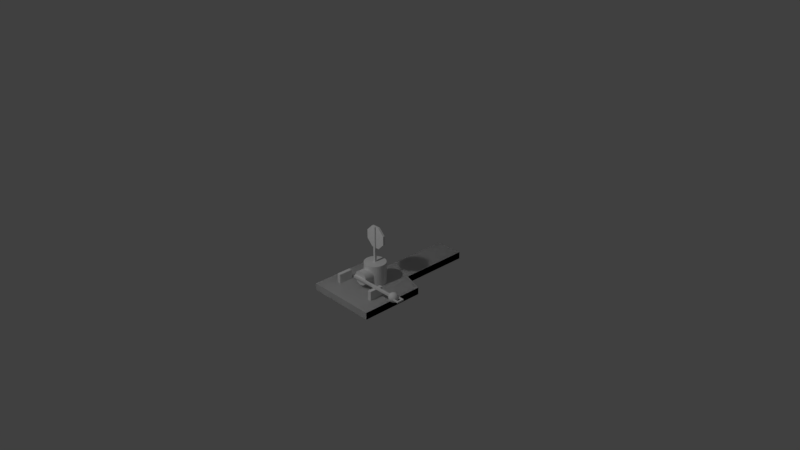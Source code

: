 # Source: switch_ball_off.blend  (saved by Blender 2.79.0; exported with 4.5.12 LTS)
import bpy
from mathutils import Matrix  # noqa: F401  (used for matrix-valued properties, if any)

bpy.ops.wm.read_factory_settings(use_empty=True)
scene = bpy.context.scene
scene.name = 'Scene'

# ---- collections
col_collection_1 = bpy.data.collections.new('Collection 1'); scene.collection.children.link(col_collection_1)
col_collection_10 = bpy.data.collections.new('Collection 10'); scene.collection.children.link(col_collection_10)

# ---- materials (node trees are filled in below, after node groups)
mat_material = bpy.data.materials.new('Material')
mat_material.alpha_threshold = 0.0
mat_material.use_transparent_shadow = False
mat_material.roughness = 0.5
mat_material.line_color = (0.0, 0.0, 0.0, 1.0)
mat_material_001 = bpy.data.materials.new('Material.001')
mat_material_001.alpha_threshold = 0.0
mat_material_001.use_transparent_shadow = False
mat_material_001.roughness = 0.5
mat_material_001.line_color = (0.0, 0.0, 0.0, 1.0)

# ---- material node trees

# ---- world
world_world = bpy.data.worlds.new('World'); scene.world = world_world
world_world.color = (0.05088, 0.05088, 0.05088)
world_world.use_sun_shadow = False
world_world.sun_shadow_jitter_overblur = 0.0
world_world.cycles.sampling_method = 'MANUAL'

# ---- cameras
cam_camera = bpy.data.cameras.new('Camera')
cam_camera.clip_end = 100.0
cam_camera.lens = 35.0
cam_camera.sensor_width = 32.0
cam_camera.sensor_height = 18.0
cam_camera.ortho_scale = 7.314
cam_camera.dof.focus_distance = 0.0
cam_camera.dof.aperture_fstop = 128.0

# ---- lights
light_lamp = bpy.data.lights.new('Lamp', 'POINT')
light_lamp.transmission_factor = 0.0
light_lamp.cutoff_distance = 30.0
light_lamp.energy = 100.0
light_lamp.shadow_buffer_clip_start = 1.001
light_lamp.shadow_soft_size = 0.1
light_lamp.shadow_maximum_resolution = 0.006
light_lamp.use_absolute_resolution = True

# ---- meshes
me_plane_002 = bpy.data.meshes.new('Plane.002')
me_plane_002.from_pydata([(0.3994, -1.0, 0.2764), (1.0, -0.3994, 0.0), (0.3994, -1.0, 0.0), (-0.3995, -1.0, 0.0), (-1.0, -0.3995, 0.0), (1.0, 0.3991, 0.0), (0.3991, 1.0, 0.0), (-0.3988, 1.0, 0.0), (-1.0, 0.3988, 0.0), (1.0, -0.3994, 0.2764), (-1.0, -0.3995, 0.2764), (-0.3995, -1.0, 0.2764), (1.0, 0.3991, 0.2764), (0.3991, 1.0, 0.2764), (-1.0, 0.3988, 0.2764), (-0.3988, 1.0, 0.2764), (-0.1, -2.333, 0.5), (-0.1, 1.0, 0.5), (-0.1, -2.333, 0.2), (-0.1, 1.0, 0.2), (0.1, -2.333, 0.5), (0.1, 1.0, 0.5), (0.1, -2.333, 0.2), (0.1, 1.0, 0.2), (4.267, -3.773, 3.05), (4.283, -2.902, 2.924), (4.3, -2.927, 2.802), (4.314, -2.967, 2.69), (4.327, -3.022, 2.592), (4.338, -3.089, 2.512), (4.346, -3.165, 2.452), (4.351, -3.247, 2.415), (4.353, -3.333, 2.403), (4.351, -3.419, 2.415), (4.346, -3.502, 2.452), (4.338, -3.578, 2.512), (4.327, -3.644, 2.592), (4.314, -3.699, 2.69), (4.3, -3.74, 2.802), (4.283, -3.765, 2.924), (4.3, -2.902, 2.931), (4.331, -2.927, 2.817), (4.36, -2.967, 2.711), (4.386, -3.022, 2.619), (4.407, -3.089, 2.543), (4.422, -3.165, 2.487), (4.432, -3.247, 2.452), (4.435, -3.333, 2.44), (4.432, -3.419, 2.452), (4.422, -3.502, 2.487), (4.407, -3.578, 2.543), (4.386, -3.644, 2.619), (4.36, -3.699, 2.711), (4.331, -3.74, 2.817), (4.3, -3.765, 2.931), (4.314, -2.902, 2.943), (4.36, -2.927, 2.84), (4.402, -2.967, 2.745), (4.44, -3.022, 2.662), (4.47, -3.089, 2.594), (4.493, -3.165, 2.543), (4.506, -3.247, 2.512), (4.511, -3.333, 2.501), (4.506, -3.419, 2.512), (4.493, -3.502, 2.543), (4.47, -3.578, 2.594), (4.44, -3.644, 2.662), (4.402, -3.699, 2.745), (4.36, -3.74, 2.84), (4.314, -3.765, 2.943), (4.327, -2.902, 2.959), (4.386, -2.927, 2.871), (4.44, -2.967, 2.791), (4.487, -3.022, 2.72), (4.525, -3.089, 2.662), (4.554, -3.165, 2.619), (4.572, -3.247, 2.592), (4.578, -3.333, 2.583), (4.572, -3.419, 2.592), (4.554, -3.502, 2.619), (4.525, -3.578, 2.662), (4.487, -3.644, 2.72), (4.44, -3.699, 2.791), (4.386, -3.74, 2.871), (4.327, -3.765, 2.959), (4.338, -2.902, 2.978), (4.407, -2.927, 2.91), (4.47, -2.967, 2.846), (4.525, -3.022, 2.791), (4.571, -3.089, 2.745), (4.605, -3.165, 2.711), (4.625, -3.247, 2.69), (4.633, -3.333, 2.683), (4.625, -3.419, 2.69), (4.605, -3.502, 2.711), (4.571, -3.578, 2.745), (4.525, -3.644, 2.791), (4.47, -3.699, 2.846), (4.407, -3.74, 2.91), (4.338, -3.765, 2.978), (4.346, -2.902, 3.001), (4.422, -2.927, 2.953), (4.493, -2.967, 2.91), (4.554, -3.022, 2.871), (4.605, -3.089, 2.84), (4.642, -3.165, 2.817), (4.665, -3.247, 2.802), (4.673, -3.333, 2.797), (4.665, -3.419, 2.802), (4.642, -3.502, 2.817), (4.605, -3.578, 2.84), (4.554, -3.644, 2.871), (4.493, -3.699, 2.91), (4.422, -3.74, 2.953), (4.346, -3.765, 3.001), (4.351, -2.902, 3.025), (4.432, -2.927, 3.001), (4.506, -2.967, 2.978), (4.572, -3.022, 2.959), (4.625, -3.089, 2.943), (4.665, -3.165, 2.931), (4.69, -3.247, 2.924), (4.698, -3.333, 2.921), (4.69, -3.419, 2.924), (4.665, -3.502, 2.931), (4.625, -3.578, 2.943), (4.572, -3.644, 2.959), (4.506, -3.699, 2.978), (4.432, -3.74, 3.001), (4.351, -3.765, 3.025), (4.353, -2.902, 3.05), (4.435, -2.927, 3.05), (4.511, -2.967, 3.05), (4.578, -3.022, 3.05), (4.633, -3.089, 3.05), (4.673, -3.165, 3.05), (4.698, -3.247, 3.05), (4.707, -3.333, 3.05), (4.698, -3.419, 3.05), (4.673, -3.502, 3.05), (4.633, -3.578, 3.05), (4.578, -3.644, 3.05), (4.511, -3.699, 3.05), (4.435, -3.74, 3.05), (4.353, -3.765, 3.05), (4.351, -2.902, 3.075), (4.432, -2.927, 3.099), (4.506, -2.967, 3.122), (4.572, -3.022, 3.141), (4.625, -3.089, 3.157), (4.665, -3.165, 3.169), (4.69, -3.247, 3.176), (4.698, -3.333, 3.179), (4.69, -3.419, 3.176), (4.665, -3.502, 3.169), (4.625, -3.578, 3.157), (4.572, -3.644, 3.141), (4.506, -3.699, 3.122), (4.432, -3.74, 3.099), (4.351, -3.765, 3.075), (4.346, -2.902, 3.099), (4.422, -2.927, 3.147), (4.493, -2.967, 3.19), (4.554, -3.022, 3.229), (4.605, -3.089, 3.26), (4.642, -3.165, 3.283), (4.665, -3.247, 3.298), (4.673, -3.333, 3.303), (4.665, -3.419, 3.298), (4.642, -3.502, 3.283), (4.605, -3.578, 3.26), (4.554, -3.644, 3.229), (4.493, -3.699, 3.19), (4.422, -3.74, 3.147), (4.346, -3.765, 3.099), (4.338, -2.902, 3.122), (4.407, -2.927, 3.19), (4.47, -2.967, 3.254), (4.525, -3.022, 3.309), (4.571, -3.089, 3.355), (4.605, -3.165, 3.389), (4.625, -3.247, 3.41), (4.633, -3.333, 3.417), (4.625, -3.419, 3.41), (4.605, -3.502, 3.389), (4.571, -3.578, 3.355), (4.525, -3.644, 3.309), (4.47, -3.699, 3.254), (4.407, -3.74, 3.19), (4.338, -3.765, 3.122), (4.327, -2.902, 3.141), (4.386, -2.927, 3.229), (4.44, -2.967, 3.309), (4.487, -3.022, 3.38), (4.525, -3.089, 3.438), (4.554, -3.165, 3.481), (4.572, -3.247, 3.508), (4.578, -3.333, 3.517), (4.572, -3.419, 3.508), (4.554, -3.502, 3.481), (4.525, -3.578, 3.438), (4.487, -3.644, 3.38), (4.44, -3.699, 3.309), (4.386, -3.74, 3.229), (4.327, -3.765, 3.141), (4.314, -2.902, 3.157), (4.36, -2.927, 3.26), (4.402, -2.967, 3.355), (4.44, -3.022, 3.438), (4.47, -3.089, 3.506), (4.493, -3.165, 3.557), (4.506, -3.247, 3.588), (4.511, -3.333, 3.599), (4.506, -3.419, 3.588), (4.493, -3.502, 3.557), (4.47, -3.578, 3.506), (4.44, -3.644, 3.438), (4.402, -3.699, 3.355), (4.36, -3.74, 3.26), (4.314, -3.765, 3.157), (4.3, -2.902, 3.169), (4.331, -2.927, 3.283), (4.36, -2.967, 3.389), (4.386, -3.022, 3.481), (4.407, -3.089, 3.557), (4.422, -3.165, 3.613), (4.432, -3.247, 3.648), (4.435, -3.333, 3.66), (4.432, -3.419, 3.648), (4.422, -3.502, 3.613), (4.407, -3.578, 3.557), (4.386, -3.644, 3.481), (4.36, -3.699, 3.389), (4.331, -3.74, 3.283), (4.3, -3.765, 3.169), (4.283, -2.902, 3.176), (4.3, -2.927, 3.298), (4.314, -2.967, 3.41), (4.327, -3.022, 3.508), (4.338, -3.089, 3.588), (4.346, -3.165, 3.648), (4.351, -3.247, 3.685), (4.353, -3.333, 3.697), (4.351, -3.419, 3.685), (4.346, -3.502, 3.648), (4.338, -3.578, 3.588), (4.327, -3.644, 3.508), (4.314, -3.699, 3.41), (4.3, -3.74, 3.298), (4.283, -3.765, 3.176), (4.267, -2.902, 3.179), (4.267, -2.927, 3.303), (4.267, -2.967, 3.417), (4.267, -3.022, 3.517), (4.267, -3.089, 3.599), (4.267, -3.165, 3.66), (4.267, -3.247, 3.697), (4.267, -3.333, 3.71), (4.267, -3.419, 3.697), (4.267, -3.502, 3.66), (4.267, -3.578, 3.599), (4.267, -3.644, 3.517), (4.267, -3.699, 3.417), (4.267, -3.74, 3.303), (4.267, -3.765, 3.179), (4.25, -2.902, 3.176), (4.234, -2.927, 3.298), (4.219, -2.967, 3.41), (4.206, -3.022, 3.508), (4.195, -3.089, 3.588), (4.187, -3.165, 3.648), (4.182, -3.247, 3.685), (4.181, -3.333, 3.697), (4.182, -3.419, 3.685), (4.187, -3.502, 3.648), (4.195, -3.578, 3.588), (4.206, -3.644, 3.508), (4.219, -3.699, 3.41), (4.234, -3.74, 3.298), (4.25, -3.765, 3.176), (4.267, -2.893, 3.05), (4.234, -2.902, 3.169), (4.202, -2.927, 3.283), (4.173, -2.967, 3.389), (4.148, -3.022, 3.481), (4.127, -3.089, 3.557), (4.111, -3.165, 3.613), (4.102, -3.247, 3.648), (4.098, -3.333, 3.66), (4.102, -3.419, 3.648), (4.111, -3.502, 3.613), (4.127, -3.578, 3.557), (4.148, -3.644, 3.481), (4.173, -3.699, 3.389), (4.202, -3.74, 3.283), (4.234, -3.765, 3.169), (4.219, -2.902, 3.157), (4.173, -2.927, 3.26), (4.131, -2.967, 3.355), (4.094, -3.022, 3.438), (4.063, -3.089, 3.506), (4.041, -3.165, 3.557), (4.027, -3.247, 3.588), (4.022, -3.333, 3.599), (4.027, -3.419, 3.588), (4.041, -3.502, 3.557), (4.063, -3.578, 3.506), (4.094, -3.644, 3.438), (4.131, -3.699, 3.355), (4.173, -3.74, 3.26), (4.219, -3.765, 3.157), (4.206, -2.902, 3.141), (4.148, -2.927, 3.229), (4.094, -2.967, 3.309), (4.047, -3.022, 3.38), (4.008, -3.089, 3.438), (3.979, -3.165, 3.481), (3.962, -3.247, 3.508), (3.956, -3.333, 3.517), (3.962, -3.419, 3.508), (3.979, -3.502, 3.481), (4.008, -3.578, 3.438), (4.047, -3.644, 3.38), (4.094, -3.699, 3.309), (4.148, -3.74, 3.229), (4.206, -3.765, 3.141), (4.195, -2.902, 3.122), (4.127, -2.927, 3.19), (4.063, -2.967, 3.254), (4.008, -3.022, 3.309), (3.962, -3.089, 3.355), (3.929, -3.165, 3.389), (3.908, -3.247, 3.41), (3.901, -3.333, 3.417), (3.908, -3.419, 3.41), (3.929, -3.502, 3.389), (3.962, -3.578, 3.355), (4.008, -3.644, 3.309), (4.063, -3.699, 3.254), (4.127, -3.74, 3.19), (4.195, -3.765, 3.122), (4.187, -2.902, 3.099), (4.111, -2.927, 3.147), (4.041, -2.967, 3.19), (3.979, -3.022, 3.229), (3.929, -3.089, 3.26), (3.891, -3.165, 3.283), (3.868, -3.247, 3.298), (3.86, -3.333, 3.303), (3.868, -3.419, 3.298), (3.891, -3.502, 3.283), (3.929, -3.578, 3.26), (3.979, -3.644, 3.229), (4.041, -3.699, 3.19), (4.111, -3.74, 3.147), (4.187, -3.765, 3.099), (4.182, -2.902, 3.075), (4.102, -2.927, 3.099), (4.027, -2.967, 3.122), (3.962, -3.022, 3.141), (3.908, -3.089, 3.157), (3.868, -3.165, 3.169), (3.843, -3.247, 3.176), (3.835, -3.333, 3.179), (3.843, -3.419, 3.176), (3.868, -3.502, 3.169), (3.908, -3.578, 3.157), (3.962, -3.644, 3.141), (4.027, -3.699, 3.122), (4.102, -3.74, 3.099), (4.182, -3.765, 3.075), (4.181, -2.902, 3.05), (4.098, -2.927, 3.05), (4.022, -2.967, 3.05), (3.956, -3.022, 3.05), (3.901, -3.089, 3.05), (3.86, -3.165, 3.05), (3.835, -3.247, 3.05), (3.827, -3.333, 3.05), (3.835, -3.419, 3.05), (3.86, -3.502, 3.05), (3.901, -3.578, 3.05), (3.956, -3.644, 3.05), (4.022, -3.699, 3.05), (4.098, -3.74, 3.05), (4.181, -3.765, 3.05), (4.182, -2.902, 3.025), (4.102, -2.927, 3.001), (4.027, -2.967, 2.978), (3.962, -3.022, 2.959), (3.908, -3.089, 2.943), (3.868, -3.165, 2.931), (3.843, -3.247, 2.924), (3.835, -3.333, 2.921), (3.843, -3.419, 2.924), (3.868, -3.502, 2.931), (3.908, -3.578, 2.943), (3.962, -3.644, 2.959), (4.027, -3.699, 2.978), (4.102, -3.74, 3.001), (4.182, -3.765, 3.025), (4.187, -2.902, 3.001), (4.111, -2.927, 2.953), (4.041, -2.967, 2.91), (3.979, -3.022, 2.871), (3.929, -3.089, 2.84), (3.891, -3.165, 2.817), (3.868, -3.247, 2.802), (3.86, -3.333, 2.797), (3.868, -3.419, 2.802), (3.891, -3.502, 2.817), (3.929, -3.578, 2.84), (3.979, -3.644, 2.871), (4.041, -3.699, 2.91), (4.111, -3.74, 2.953), (4.187, -3.765, 3.001), (4.195, -2.902, 2.978), (4.127, -2.927, 2.91), (4.063, -2.967, 2.846), (4.008, -3.022, 2.791), (3.962, -3.089, 2.745), (3.929, -3.165, 2.711), (3.908, -3.247, 2.69), (3.901, -3.333, 2.683), (3.908, -3.419, 2.69), (3.929, -3.502, 2.711), (3.962, -3.578, 2.745), (4.008, -3.644, 2.791), (4.063, -3.699, 2.846), (4.127, -3.74, 2.91), (4.195, -3.765, 2.978), (4.206, -2.902, 2.959), (4.148, -2.927, 2.871), (4.094, -2.967, 2.791), (4.047, -3.022, 2.72), (4.008, -3.089, 2.662), (3.979, -3.165, 2.619), (3.962, -3.247, 2.592), (3.956, -3.333, 2.583), (3.962, -3.419, 2.592), (3.979, -3.502, 2.619), (4.008, -3.578, 2.662), (4.047, -3.644, 2.72), (4.094, -3.699, 2.791), (4.148, -3.74, 2.871), (4.206, -3.765, 2.959), (4.219, -2.902, 2.943), (4.173, -2.927, 2.84), (4.131, -2.967, 2.745), (4.094, -3.022, 2.662), (4.063, -3.089, 2.594), (4.041, -3.165, 2.543), (4.027, -3.247, 2.512), (4.022, -3.333, 2.501), (4.027, -3.419, 2.512), (4.041, -3.502, 2.543), (4.063, -3.578, 2.594), (4.094, -3.644, 2.662), (4.131, -3.699, 2.745), (4.173, -3.74, 2.84), (4.219, -3.765, 2.943), (4.234, -2.902, 2.931), (4.202, -2.927, 2.817), (4.173, -2.967, 2.711), (4.148, -3.022, 2.619), (4.127, -3.089, 2.543), (4.111, -3.165, 2.487), (4.102, -3.247, 2.452), (4.098, -3.333, 2.44), (4.102, -3.419, 2.452), (4.111, -3.502, 2.487), (4.127, -3.578, 2.543), (4.148, -3.644, 2.619), (4.173, -3.699, 2.711), (4.202, -3.74, 2.817), (4.234, -3.765, 2.931), (4.25, -2.902, 2.924), (4.234, -2.927, 2.802), (4.219, -2.967, 2.69), (4.206, -3.022, 2.592), (4.195, -3.089, 2.512), (4.187, -3.165, 2.452), (4.182, -3.247, 2.415), (4.181, -3.333, 2.403), (4.182, -3.419, 2.415), (4.187, -3.502, 2.452), (4.195, -3.578, 2.512), (4.206, -3.644, 2.592), (4.219, -3.699, 2.69), (4.234, -3.74, 2.802), (4.25, -3.765, 2.924), (4.267, -2.902, 2.921), (4.267, -2.927, 2.797), (4.267, -2.967, 2.683), (4.267, -3.022, 2.583), (4.267, -3.089, 2.501), (4.267, -3.165, 2.44), (4.267, -3.247, 2.403), (4.267, -3.333, 2.39), (4.267, -3.419, 2.403), (4.267, -3.502, 2.44), (4.267, -3.578, 2.501), (4.267, -3.644, 2.583), (4.267, -3.699, 2.683), (4.267, -3.74, 2.797), (4.267, -3.765, 2.921), (5.133, -3.267, 3.55), (5.133, -3.4, 3.55), (5.133, -3.267, 2.55), (5.133, -3.4, 2.55), (5.0, -3.267, 3.55), (5.0, -3.4, 3.55), (5.0, -3.267, 2.55), (5.0, -3.4, 2.55), (5.0, -3.267, 2.7), (5.0, -3.267, 3.4), (5.0, -3.4, 3.4), (5.0, -3.4, 2.7), (4.458, -3.4, 3.4), (4.458, -3.4, 3.55), (4.458, -3.267, 3.55), (4.458, -3.267, 3.4), (4.417, -3.267, 2.7), (4.417, -3.267, 2.55), (4.417, -3.4, 2.55), (4.417, -3.4, 2.7), (-0.6667, -3.433, 3.2), (-0.6667, -3.233, 3.2), (-0.6667, -3.433, 2.9), (-0.6667, -3.233, 2.9), (4.667, -3.433, 3.2), (4.667, -3.233, 3.2), (4.667, -3.433, 2.9), (4.667, -3.233, 2.9), (1.833, -4.533, 4.05), (1.833, -3.467, 4.05), (1.833, -4.533, 2.05), (1.833, -3.467, 2.05), (2.167, -4.533, 4.05), (2.167, -3.467, 4.05), (2.167, -4.533, 2.05), (2.167, -3.467, 2.05), (0.0, -2.667, 1.4), (0.0, -2.667, 2.9), (0.1301, -2.679, 1.4), (0.1301, -2.679, 2.9), (0.2551, -2.717, 1.4), (0.2551, -2.717, 2.9), (0.3704, -2.779, 1.4), (0.3704, -2.779, 2.9), (0.4714, -2.862, 1.4), (0.4714, -2.862, 2.9), (0.5543, -2.963, 1.4), (0.5543, -2.963, 2.9), (0.6159, -3.078, 1.4), (0.6159, -3.078, 2.9), (0.6539, -3.203, 1.4), (0.6539, -3.203, 2.9), (0.6667, -3.333, 1.4), (0.6667, -3.333, 2.9), (0.6539, -3.463, 1.4), (0.6539, -3.463, 2.9), (0.6159, -3.588, 1.4), (0.6159, -3.588, 2.9), (0.5543, -3.704, 1.4), (0.5543, -3.704, 2.9), (0.4714, -3.805, 1.4), (0.4714, -3.805, 2.9), (0.3704, -3.888, 1.4), (0.3704, -3.888, 2.9), (0.2551, -3.949, 1.4), (0.2551, -3.949, 2.9), (0.1301, -3.987, 1.4), (0.1301, -3.987, 2.9), (-2.172e-07, -4.0, 1.4), (-2.172e-07, -4.0, 2.9), (-0.1301, -3.987, 1.4), (-0.1301, -3.987, 2.9), (-0.2551, -3.949, 1.4), (-0.2551, -3.949, 2.9), (-0.3704, -3.888, 1.4), (-0.3704, -3.888, 2.9), (-0.4714, -3.805, 1.4), (-0.4714, -3.805, 2.9), (-0.5543, -3.704, 1.4), (-0.5543, -3.704, 2.9), (-0.6159, -3.588, 1.4), (-0.6159, -3.588, 2.9), (-0.6539, -3.463, 1.4), (-0.6539, -3.463, 2.9), (-0.6667, -3.333, 1.4), (-0.6667, -3.333, 2.9), (-0.6539, -3.203, 1.4), (-0.6539, -3.203, 2.9), (-0.6159, -3.078, 1.4), (-0.6159, -3.078, 2.9), (-0.5543, -2.963, 1.4), (-0.5543, -2.963, 2.9), (-0.4714, -2.862, 1.4), (-0.4714, -2.862, 2.9), (-0.3704, -2.779, 1.4), (-0.3704, -2.779, 2.9), (-0.2551, -2.717, 1.4), (-0.2551, -2.717, 2.9), (-0.1301, -2.679, 1.4), (-0.1301, -2.679, 2.9), (0.0, -4.333, -1.15), (0.0, -2.333, -1.15), (0.1951, -4.333, -1.121), (0.1951, -2.333, -1.121), (0.3827, -4.333, -1.036), (0.3827, -2.333, -1.036), (0.5556, -4.333, -0.8972), (0.5556, -2.333, -0.8972), (0.7071, -4.333, -0.7107), (0.7071, -2.333, -0.7107), (0.8315, -4.333, -0.4834), (0.8315, -2.333, -0.4834), (0.9239, -4.333, -0.224), (0.9239, -2.333, -0.224), (0.9808, -4.333, 0.05736), (0.9808, -2.333, 0.05736), (1.0, -4.333, 0.35), (1.0, -2.333, 0.35), (0.9808, -4.333, 0.6426), (0.9808, -2.333, 0.6426), (0.9239, -4.333, 0.924), (0.9239, -2.333, 0.924), (0.8315, -4.333, 1.183), (0.8315, -2.333, 1.183), (0.7071, -4.333, 1.411), (0.7071, -2.333, 1.411), (0.5556, -4.333, 1.597), (0.5556, -2.333, 1.597), (0.3827, -4.333, 1.736), (0.3827, -2.333, 1.736), (0.1951, -4.333, 1.821), (0.1951, -2.333, 1.821), (-3.258e-07, -4.333, 1.85), (-3.258e-07, -2.333, 1.85), (-0.1951, -4.333, 1.821), (-0.1951, -2.333, 1.821), (-0.3827, -4.333, 1.736), (-0.3827, -2.333, 1.736), (-0.5556, -4.333, 1.597), (-0.5556, -2.333, 1.597), (-0.7071, -4.333, 1.411), (-0.7071, -2.333, 1.411), (-0.8315, -4.333, 1.183), (-0.8315, -2.333, 1.183), (-0.9239, -4.333, 0.924), (-0.9239, -2.333, 0.924), (-0.9808, -4.333, 0.6426), (-0.9808, -2.333, 0.6426), (-1.0, -4.333, 0.35), (-1.0, -2.333, 0.35), (-0.9808, -4.333, 0.05736), (-0.9808, -2.333, 0.05736), (-0.9239, -4.333, -0.224), (-0.9239, -2.333, -0.224), (-0.8315, -4.333, -0.4834), (-0.8315, -2.333, -0.4834), (-0.7071, -4.333, -0.7107), (-0.7071, -2.333, -0.7107), (-0.5556, -4.333, -0.8972), (-0.5556, -2.333, -0.8972), (-0.3827, -4.333, -1.036), (-0.3827, -2.333, -1.036), (-0.1951, -4.333, -1.121), (-0.1951, -2.333, -1.121), (1.333, -5.0, -13.65), (3.333, -5.0, 6.35), (-3.333, -5.0, 6.35), (-1.333, -5.0, -13.65), (1.333, -4.333, -13.65), (3.333, -4.333, 6.35), (-3.333, -4.333, 6.35), (-1.333, -4.333, -13.65), (-3.333, -5.0, -2.65), (-3.333, -4.333, -2.65), (-1.333, -5.0, -3.65), (3.333, -5.0, -2.65), (-1.333, -4.333, -3.65), (1.333, -4.333, -3.65), (3.333, -4.333, -2.65), (1.333, -5.0, -3.65), (1.333, -5.0, -13.65), (3.333, -5.0, 6.35), (-3.333, -5.0, 6.35), (-1.333, -5.0, -13.65), (1.333, -4.333, -13.65), (3.333, -4.333, 6.35), (-3.333, -4.333, 6.35), (-1.333, -4.333, -13.65), (-3.333, -5.0, -2.65), (-3.333, -4.333, -2.65), (-1.333, -5.0, -3.65), (3.333, -5.0, -2.65), (-1.333, -4.333, -3.65), (1.333, -4.333, -3.65), (3.333, -4.333, -2.65), (1.333, -5.0, -3.65), (-2.167, -4.533, 4.05), (-2.167, -3.467, 4.05), (-2.167, -4.533, 2.05), (-2.167, -3.467, 2.05), (-1.833, -4.533, 4.05), (-1.833, -3.467, 4.05), (-1.833, -4.533, 2.05), (-1.833, -3.467, 2.05)], [], [(10, 11, 0, 9, 12, 13, 15, 14), (4, 8, 7, 6, 5, 1, 2, 3), (4, 3, 11, 10), (2, 1, 9, 0), (7, 8, 14, 15), (8, 4, 10, 14), (5, 6, 13, 12), (3, 2, 0, 11), (6, 7, 15, 13), (1, 5, 12, 9), (16, 17, 19, 18), (18, 19, 23, 22), (22, 23, 21, 20), (20, 21, 17, 16), (18, 22, 20, 16), (23, 19, 17, 21), (505, 504, 38, 39), (498, 497, 31, 32), (491, 280, 25), (24, 505, 39), (499, 498, 32, 33), (492, 491, 25, 26), (500, 499, 33, 34), (493, 492, 26, 27), (501, 500, 34, 35), (494, 493, 27, 28), (502, 501, 35, 36), (495, 494, 28, 29), (503, 502, 36, 37), (496, 495, 29, 30), (504, 503, 37, 38), (497, 496, 30, 31), (30, 29, 44, 45), (38, 37, 52, 53), (31, 30, 45, 46), (39, 38, 53, 54), (32, 31, 46, 47), (25, 280, 40), (24, 39, 54), (33, 32, 47, 48), (26, 25, 40, 41), (34, 33, 48, 49), (27, 26, 41, 42), (35, 34, 49, 50), (28, 27, 42, 43), (36, 35, 50, 51), (29, 28, 43, 44), (37, 36, 51, 52), (49, 48, 63, 64), (42, 41, 56, 57), (50, 49, 64, 65), (43, 42, 57, 58), (51, 50, 65, 66), (44, 43, 58, 59), (52, 51, 66, 67), (45, 44, 59, 60), (53, 52, 67, 68), (46, 45, 60, 61), (54, 53, 68, 69), (47, 46, 61, 62), (40, 280, 55), (24, 54, 69), (48, 47, 62, 63), (41, 40, 55, 56), (68, 67, 82, 83), (61, 60, 75, 76), (69, 68, 83, 84), (62, 61, 76, 77), (55, 280, 70), (24, 69, 84), (63, 62, 77, 78), (56, 55, 70, 71), (64, 63, 78, 79), (57, 56, 71, 72), (65, 64, 79, 80), (58, 57, 72, 73), (66, 65, 80, 81), (59, 58, 73, 74), (67, 66, 81, 82), (60, 59, 74, 75), (80, 79, 94, 95), (73, 72, 87, 88), (81, 80, 95, 96), (74, 73, 88, 89), (82, 81, 96, 97), (75, 74, 89, 90), (83, 82, 97, 98), (76, 75, 90, 91), (84, 83, 98, 99), (77, 76, 91, 92), (70, 280, 85), (24, 84, 99), (78, 77, 92, 93), (71, 70, 85, 86), (79, 78, 93, 94), (72, 71, 86, 87), (99, 98, 113, 114), (92, 91, 106, 107), (85, 280, 100), (24, 99, 114), (93, 92, 107, 108), (86, 85, 100, 101), (94, 93, 108, 109), (87, 86, 101, 102), (95, 94, 109, 110), (88, 87, 102, 103), (96, 95, 110, 111), (89, 88, 103, 104), (97, 96, 111, 112), (90, 89, 104, 105), (98, 97, 112, 113), (91, 90, 105, 106), (103, 102, 117, 118), (111, 110, 125, 126), (104, 103, 118, 119), (112, 111, 126, 127), (105, 104, 119, 120), (113, 112, 127, 128), (106, 105, 120, 121), (114, 113, 128, 129), (107, 106, 121, 122), (100, 280, 115), (24, 114, 129), (108, 107, 122, 123), (101, 100, 115, 116), (109, 108, 123, 124), (102, 101, 116, 117), (110, 109, 124, 125), (122, 121, 136, 137), (115, 280, 130), (24, 129, 144), (123, 122, 137, 138), (116, 115, 130, 131), (124, 123, 138, 139), (117, 116, 131, 132), (125, 124, 139, 140), (118, 117, 132, 133), (126, 125, 140, 141), (119, 118, 133, 134), (127, 126, 141, 142), (120, 119, 134, 135), (128, 127, 142, 143), (121, 120, 135, 136), (129, 128, 143, 144), (141, 140, 155, 156), (134, 133, 148, 149), (142, 141, 156, 157), (135, 134, 149, 150), (143, 142, 157, 158), (136, 135, 150, 151), (144, 143, 158, 159), (137, 136, 151, 152), (130, 280, 145), (24, 144, 159), (138, 137, 152, 153), (131, 130, 145, 146), (139, 138, 153, 154), (132, 131, 146, 147), (140, 139, 154, 155), (133, 132, 147, 148), (145, 280, 160), (24, 159, 174), (153, 152, 167, 168), (146, 145, 160, 161), (154, 153, 168, 169), (147, 146, 161, 162), (155, 154, 169, 170), (148, 147, 162, 163), (156, 155, 170, 171), (149, 148, 163, 164), (157, 156, 171, 172), (150, 149, 164, 165), (158, 157, 172, 173), (151, 150, 165, 166), (159, 158, 173, 174), (152, 151, 166, 167), (164, 163, 178, 179), (172, 171, 186, 187), (165, 164, 179, 180), (173, 172, 187, 188), (166, 165, 180, 181), (174, 173, 188, 189), (167, 166, 181, 182), (160, 280, 175), (24, 174, 189), (168, 167, 182, 183), (161, 160, 175, 176), (169, 168, 183, 184), (162, 161, 176, 177), (170, 169, 184, 185), (163, 162, 177, 178), (171, 170, 185, 186), (183, 182, 197, 198), (176, 175, 190, 191), (184, 183, 198, 199), (177, 176, 191, 192), (185, 184, 199, 200), (178, 177, 192, 193), (186, 185, 200, 201), (179, 178, 193, 194), (187, 186, 201, 202), (180, 179, 194, 195), (188, 187, 202, 203), (181, 180, 195, 196), (189, 188, 203, 204), (182, 181, 196, 197), (175, 280, 190), (24, 189, 204), (202, 201, 216, 217), (195, 194, 209, 210), (203, 202, 217, 218), (196, 195, 210, 211), (204, 203, 218, 219), (197, 196, 211, 212), (190, 280, 205), (24, 204, 219), (198, 197, 212, 213), (191, 190, 205, 206), (199, 198, 213, 214), (192, 191, 206, 207), (200, 199, 214, 215), (193, 192, 207, 208), (201, 200, 215, 216), (194, 193, 208, 209), (214, 213, 228, 229), (207, 206, 221, 222), (215, 214, 229, 230), (208, 207, 222, 223), (216, 215, 230, 231), (209, 208, 223, 224), (217, 216, 231, 232), (210, 209, 224, 225), (218, 217, 232, 233), (211, 210, 225, 226), (219, 218, 233, 234), (212, 211, 226, 227), (205, 280, 220), (24, 219, 234), (213, 212, 227, 228), (206, 205, 220, 221), (233, 232, 247, 248), (226, 225, 240, 241), (234, 233, 248, 249), (227, 226, 241, 242), (220, 280, 235), (24, 234, 249), (228, 227, 242, 243), (221, 220, 235, 236), (229, 228, 243, 244), (222, 221, 236, 237), (230, 229, 244, 245), (223, 222, 237, 238), (231, 230, 245, 246), (224, 223, 238, 239), (232, 231, 246, 247), (225, 224, 239, 240), (237, 236, 251, 252), (245, 244, 259, 260), (238, 237, 252, 253), (246, 245, 260, 261), (239, 238, 253, 254), (247, 246, 261, 262), (240, 239, 254, 255), (248, 247, 262, 263), (241, 240, 255, 256), (249, 248, 263, 264), (242, 241, 256, 257), (235, 280, 250), (24, 249, 264), (243, 242, 257, 258), (236, 235, 250, 251), (244, 243, 258, 259), (256, 255, 270, 271), (264, 263, 278, 279), (257, 256, 271, 272), (250, 280, 265), (24, 264, 279), (258, 257, 272, 273), (251, 250, 265, 266), (259, 258, 273, 274), (252, 251, 266, 267), (260, 259, 274, 275), (253, 252, 267, 268), (261, 260, 275, 276), (254, 253, 268, 269), (262, 261, 276, 277), (255, 254, 269, 270), (263, 262, 277, 278), (275, 274, 290, 291), (268, 267, 283, 284), (276, 275, 291, 292), (269, 268, 284, 285), (277, 276, 292, 293), (270, 269, 285, 286), (278, 277, 293, 294), (271, 270, 286, 287), (279, 278, 294, 295), (272, 271, 287, 288), (265, 280, 281), (24, 279, 295), (273, 272, 288, 289), (266, 265, 281, 282), (274, 273, 289, 290), (267, 266, 282, 283), (295, 294, 309, 310), (288, 287, 302, 303), (281, 280, 296), (24, 295, 310), (289, 288, 303, 304), (282, 281, 296, 297), (290, 289, 304, 305), (283, 282, 297, 298), (291, 290, 305, 306), (284, 283, 298, 299), (292, 291, 306, 307), (285, 284, 299, 300), (293, 292, 307, 308), (286, 285, 300, 301), (294, 293, 308, 309), (287, 286, 301, 302), (299, 298, 313, 314), (307, 306, 321, 322), (300, 299, 314, 315), (308, 307, 322, 323), (301, 300, 315, 316), (309, 308, 323, 324), (302, 301, 316, 317), (310, 309, 324, 325), (303, 302, 317, 318), (296, 280, 311), (24, 310, 325), (304, 303, 318, 319), (297, 296, 311, 312), (305, 304, 319, 320), (298, 297, 312, 313), (306, 305, 320, 321), (318, 317, 332, 333), (311, 280, 326), (24, 325, 340), (319, 318, 333, 334), (312, 311, 326, 327), (320, 319, 334, 335), (313, 312, 327, 328), (321, 320, 335, 336), (314, 313, 328, 329), (322, 321, 336, 337), (315, 314, 329, 330), (323, 322, 337, 338), (316, 315, 330, 331), (324, 323, 338, 339), (317, 316, 331, 332), (325, 324, 339, 340), (337, 336, 351, 352), (330, 329, 344, 345), (338, 337, 352, 353), (331, 330, 345, 346), (339, 338, 353, 354), (332, 331, 346, 347), (340, 339, 354, 355), (333, 332, 347, 348), (326, 280, 341), (24, 340, 355), (334, 333, 348, 349), (327, 326, 341, 342), (335, 334, 349, 350), (328, 327, 342, 343), (336, 335, 350, 351), (329, 328, 343, 344), (24, 355, 370), (349, 348, 363, 364), (342, 341, 356, 357), (350, 349, 364, 365), (343, 342, 357, 358), (351, 350, 365, 366), (344, 343, 358, 359), (352, 351, 366, 367), (345, 344, 359, 360), (353, 352, 367, 368), (346, 345, 360, 361), (354, 353, 368, 369), (347, 346, 361, 362), (355, 354, 369, 370), (348, 347, 362, 363), (341, 280, 356), (368, 367, 382, 383), (361, 360, 375, 376), (369, 368, 383, 384), (362, 361, 376, 377), (370, 369, 384, 385), (363, 362, 377, 378), (356, 280, 371), (24, 370, 385), (364, 363, 378, 379), (357, 356, 371, 372), (365, 364, 379, 380), (358, 357, 372, 373), (366, 365, 380, 381), (359, 358, 373, 374), (367, 366, 381, 382), (360, 359, 374, 375), (372, 371, 386, 387), (380, 379, 394, 395), (373, 372, 387, 388), (381, 380, 395, 396), (374, 373, 388, 389), (382, 381, 396, 397), (375, 374, 389, 390), (383, 382, 397, 398), (376, 375, 390, 391), (384, 383, 398, 399), (377, 376, 391, 392), (385, 384, 399, 400), (378, 377, 392, 393), (371, 280, 386), (24, 385, 400), (379, 378, 393, 394), (391, 390, 405, 406), (399, 398, 413, 414), (392, 391, 406, 407), (400, 399, 414, 415), (393, 392, 407, 408), (386, 280, 401), (24, 400, 415), (394, 393, 408, 409), (387, 386, 401, 402), (395, 394, 409, 410), (388, 387, 402, 403), (396, 395, 410, 411), (389, 388, 403, 404), (397, 396, 411, 412), (390, 389, 404, 405), (398, 397, 412, 413), (410, 409, 424, 425), (403, 402, 417, 418), (411, 410, 425, 426), (404, 403, 418, 419), (412, 411, 426, 427), (405, 404, 419, 420), (413, 412, 427, 428), (406, 405, 420, 421), (414, 413, 428, 429), (407, 406, 421, 422), (415, 414, 429, 430), (408, 407, 422, 423), (401, 280, 416), (24, 415, 430), (409, 408, 423, 424), (402, 401, 416, 417), (429, 428, 443, 444), (422, 421, 436, 437), (430, 429, 444, 445), (423, 422, 437, 438), (416, 280, 431), (24, 430, 445), (424, 423, 438, 439), (417, 416, 431, 432), (425, 424, 439, 440), (418, 417, 432, 433), (426, 425, 440, 441), (419, 418, 433, 434), (427, 426, 441, 442), (420, 419, 434, 435), (428, 427, 442, 443), (421, 420, 435, 436), (433, 432, 447, 448), (441, 440, 455, 456), (434, 433, 448, 449), (442, 441, 456, 457), (435, 434, 449, 450), (443, 442, 457, 458), (436, 435, 450, 451), (444, 443, 458, 459), (437, 436, 451, 452), (445, 444, 459, 460), (438, 437, 452, 453), (431, 280, 446), (24, 445, 460), (439, 438, 453, 454), (432, 431, 446, 447), (440, 439, 454, 455), (452, 451, 466, 467), (460, 459, 474, 475), (453, 452, 467, 468), (446, 280, 461), (24, 460, 475), (454, 453, 468, 469), (447, 446, 461, 462), (455, 454, 469, 470), (448, 447, 462, 463), (456, 455, 470, 471), (449, 448, 463, 464), (457, 456, 471, 472), (450, 449, 464, 465), (458, 457, 472, 473), (451, 450, 465, 466), (459, 458, 473, 474), (471, 470, 485, 486), (464, 463, 478, 479), (472, 471, 486, 487), (465, 464, 479, 480), (473, 472, 487, 488), (466, 465, 480, 481), (474, 473, 488, 489), (467, 466, 481, 482), (475, 474, 489, 490), (468, 467, 482, 483), (461, 280, 476), (24, 475, 490), (469, 468, 483, 484), (462, 461, 476, 477), (470, 469, 484, 485), (463, 462, 477, 478), (490, 489, 504, 505), (483, 482, 497, 498), (476, 280, 491), (24, 490, 505), (484, 483, 498, 499), (477, 476, 491, 492), (485, 484, 499, 500), (478, 477, 492, 493), (486, 485, 500, 501), (479, 478, 493, 494), (487, 486, 501, 502), (480, 479, 494, 495), (488, 487, 502, 503), (481, 480, 495, 496), (489, 488, 503, 504), (482, 481, 496, 497), (506, 507, 509, 508), (508, 509, 513, 512), (517, 514, 522, 525), (510, 511, 507, 506), (508, 512, 514, 515, 510, 506), (513, 509, 507, 511, 516, 517), (516, 511, 519, 518), (514, 517, 516, 515), (521, 518, 519, 520), (515, 516, 518, 521), (511, 510, 520, 519), (510, 515, 521, 520), (523, 524, 525, 522), (513, 517, 525, 524), (514, 512, 523, 522), (512, 513, 524, 523), (526, 527, 529, 528), (528, 529, 533, 532), (532, 533, 531, 530), (530, 531, 527, 526), (528, 532, 530, 526), (533, 529, 527, 531), (534, 535, 537, 536), (536, 537, 541, 540), (540, 541, 539, 538), (538, 539, 535, 534), (536, 540, 538, 534), (541, 537, 535, 539), (542, 543, 545, 544), (544, 545, 547, 546), (546, 547, 549, 548), (548, 549, 551, 550), (550, 551, 553, 552), (552, 553, 555, 554), (554, 555, 557, 556), (556, 557, 559, 558), (558, 559, 561, 560), (560, 561, 563, 562), (562, 563, 565, 564), (564, 565, 567, 566), (566, 567, 569, 568), (568, 569, 571, 570), (570, 571, 573, 572), (572, 573, 575, 574), (574, 575, 577, 576), (576, 577, 579, 578), (578, 579, 581, 580), (580, 581, 583, 582), (582, 583, 585, 584), (584, 585, 587, 586), (586, 587, 589, 588), (588, 589, 591, 590), (590, 591, 593, 592), (592, 593, 595, 594), (594, 595, 597, 596), (596, 597, 599, 598), (598, 599, 601, 600), (600, 601, 603, 602), (545, 543, 605, 603, 601, 599, 597, 595, 593, 591, 589, 587, 585, 583, 581, 579, 577, 575, 573, 571, 569, 567, 565, 563, 561, 559, 557, 555, 553, 551, 549, 547), (602, 603, 605, 604), (604, 605, 543, 542), (542, 544, 546, 548, 550, 552, 554, 556, 558, 560, 562, 564, 566, 568, 570, 572, 574, 576, 578, 580, 582, 584, 586, 588, 590, 592, 594, 596, 598, 600, 602, 604), (606, 607, 609, 608), (608, 609, 611, 610), (610, 611, 613, 612), (612, 613, 615, 614), (614, 615, 617, 616), (616, 617, 619, 618), (618, 619, 621, 620), (620, 621, 623, 622), (622, 623, 625, 624), (624, 625, 627, 626), (626, 627, 629, 628), (628, 629, 631, 630), (630, 631, 633, 632), (632, 633, 635, 634), (634, 635, 637, 636), (636, 637, 639, 638), (638, 639, 641, 640), (640, 641, 643, 642), (642, 643, 645, 644), (644, 645, 647, 646), (646, 647, 649, 648), (648, 649, 651, 650), (650, 651, 653, 652), (652, 653, 655, 654), (654, 655, 657, 656), (656, 657, 659, 658), (658, 659, 661, 660), (660, 661, 663, 662), (662, 663, 665, 664), (664, 665, 667, 666), (609, 607, 669, 667, 665, 663, 661, 659, 657, 655, 653, 651, 649, 647, 645, 643, 641, 639, 637, 635, 633, 631, 629, 627, 625, 623, 621, 619, 617, 615, 613, 611), (666, 667, 669, 668), (668, 669, 607, 606), (606, 608, 610, 612, 614, 616, 618, 620, 622, 624, 626, 628, 630, 632, 634, 636, 638, 640, 642, 644, 646, 648, 650, 652, 654, 656, 658, 660, 662, 664, 666, 668), (670, 685, 681, 671, 672, 678, 680, 673), (674, 677, 682, 679, 676, 675, 684, 683), (670, 674, 683, 685), (671, 675, 676, 672), (680, 682, 677, 673), (674, 670, 673, 677), (672, 676, 679, 678), (678, 679, 682, 680), (681, 684, 675, 671), (685, 683, 684, 681), (686, 701, 697, 687, 688, 694, 696, 689), (690, 693, 698, 695, 692, 691, 700, 699), (686, 690, 699, 701), (687, 691, 692, 688), (696, 698, 693, 689), (690, 686, 689, 693), (688, 692, 695, 694), (694, 695, 698, 696), (697, 700, 691, 687), (701, 699, 700, 697), (702, 703, 705, 704), (704, 705, 709, 708), (708, 709, 707, 706), (706, 707, 703, 702), (704, 708, 706, 702), (709, 705, 703, 707)])
me_plane_002.polygons.foreach_set('material_index', [0, 0, 0, 0, 0, 0, 0, 0, 0, 0, 0, 0, 0, 0, 0, 0, 0, 0, 0, 0, 0, 0, 0, 0, 0, 0, 0, 0, 0, 0, 0, 0, 0, 0, 0, 0, 0, 0, 0, 0, 0, 0, 0, 0, 0, 0, 0, 0, 0, 0, 0, 0, 0, 0, 0, 0, 0, 0, 0, 0, 0, 0, 0, 0, 0, 0, 0, 0, 0, 0, 0, 0, 0, 0, 0, 0, 0, 0, 0, 0, 0, 0, 0, 0, 0, 0, 0, 0, 0, 0, 0, 0, 0, 0, 0, 0, 0, 0, 0, 0, 0, 0, 0, 0, 0, 0, 0, 0, 0, 0, 0, 0, 0, 0, 0, 0, 0, 0, 0, 0, 0, 0, 0, 0, 0, 0, 0, 0, 0, 0, 0, 0, 0, 0, 0, 0, 0, 0, 0, 0, 0, 0, 0, 0, 0, 0, 0, 0, 0, 0, 0, 0, 0, 0, 0, 0, 0, 0, 0, 0, 0, 0, 0, 0, 0, 0, 0, 0, 0, 0, 0, 0, 0, 0, 0, 0, 0, 0, 0, 0, 0, 0, 0, 0, 0, 0, 0, 0, 0, 0, 0, 0, 0, 0, 0, 0, 0, 0, 0, 0, 0, 0, 0, 0, 0, 0, 0, 0, 0, 0, 0, 0, 0, 0, 0, 0, 0, 0, 0, 0, 0, 0, 0, 0, 0, 0, 0, 0, 0, 0, 0, 0, 0, 0, 0, 0, 0, 0, 0, 0, 0, 0, 0, 0, 0, 0, 0, 0, 0, 0, 0, 0, 0, 0, 0, 0, 0, 0, 0, 0, 0, 0, 0, 0, 0, 0, 0, 0, 0, 0, 0, 0, 0, 0, 0, 0, 0, 0, 0, 0, 0, 0, 0, 0, 0, 0, 0, 0, 0, 0, 0, 0, 0, 0, 0, 0, 0, 0, 0, 0, 0, 0, 0, 0, 0, 0, 0, 0, 0, 0, 0, 0, 0, 0, 0, 0, 0, 0, 0, 0, 0, 0, 0, 0, 0, 0, 0, 0, 0, 0, 0, 0, 0, 0, 0, 0, 0, 0, 0, 0, 0, 0, 0, 0, 0, 0, 0, 0, 0, 0, 0, 0, 0, 0, 0, 0, 0, 0, 0, 0, 0, 0, 0, 0, 0, 0, 0, 0, 0, 0, 0, 0, 0, 0, 0, 0, 0, 0, 0, 0, 0, 0, 0, 0, 0, 0, 0, 0, 0, 0, 0, 0, 0, 0, 0, 0, 0, 0, 0, 0, 0, 0, 0, 0, 0, 0, 0, 0, 0, 0, 0, 0, 0, 0, 0, 0, 0, 0, 0, 0, 0, 0, 0, 0, 0, 0, 0, 0, 0, 0, 0, 0, 0, 0, 0, 0, 0, 0, 0, 0, 0, 0, 0, 0, 0, 0, 0, 0, 0, 0, 0, 0, 0, 0, 0, 0, 0, 0, 0, 0, 0, 0, 0, 0, 0, 0, 0, 0, 0, 0, 0, 0, 0, 0, 0, 0, 0, 0, 0, 0, 0, 0, 0, 0, 0, 0, 0, 0, 0, 0, 0, 0, 0, 0, 0, 0, 0, 0, 0, 0, 0, 0, 0, 0, 0, 0, 0, 0, 0, 0, 0, 0, 0, 0, 0, 0, 0, 0, 0, 0, 0, 0, 0, 0, 0, 0, 0, 0, 0, 0, 0, 0, 0, 0, 0, 0, 0, 0, 0, 0, 0, 0, 0, 0, 0, 0, 0, 0, 0, 0, 0, 0, 0, 0, 0, 0, 0, 0, 0, 0, 0, 0, 0, 0, 0, 0, 0, 0, 0, 0, 0, 0, 0, 0, 0, 0, 0, 0, 0, 0, 0, 0, 0, 0, 0, 0, 0, 0, 0, 0, 0, 0, 0, 0, 0, 0, 0, 0, 0, 0, 0, 0, 0, 0, 0, 0, 0, 0, 0, 0, 0, 0, 0, 0, 0, 0, 0, 0, 0, 0, 0, 0, 0, 0, 0, 0, 0, 0, 0, 0, 0, 0, 0, 0, 1, 1, 1, 1, 1, 1, 1, 1, 1, 1, 1, 1, 1, 1, 1, 1])
_uv = me_plane_002.uv_layers.new(name='UVMap')
_uv.uv.foreach_set('vector', [0.5102, 0.7578, 0.4813, 0.7578, 0.4621, 0.7386, 0.4621, 0.7098, 0.4813, 0.6907, 0.5102, 0.6907, 0.5293, 0.7098, 0.5293, 0.7386, 0.5848, 0.6909, 0.6037, 0.7101, 0.6037, 0.739, 0.5848, 0.7579, 0.5564, 0.7577, 0.5375, 0.7385, 0.5375, 0.7097, 0.5564, 0.6907, 0.9027, 0.8119, 0.9027, 0.8322, 0.8933, 0.8322, 0.8933, 0.8119, 0.9027, 0.8593, 0.9027, 0.8797, 0.8933, 0.8797, 0.8933, 0.8593, 0.7415, 0.8672, 0.7415, 0.8876, 0.7321, 0.8876, 0.7321, 0.8672, 0.1059, 0.8594, 0.1059, 0.8865, 0.09647, 0.8865, 0.09647, 0.8594, 0.7415, 0.8198, 0.7415, 0.8402, 0.7321, 0.8402, 0.7321, 0.8198, 0.9027, 0.8322, 0.9027, 0.8593, 0.8933, 0.8593, 0.8933, 0.8322, 0.7415, 0.8402, 0.7415, 0.8672, 0.7321, 0.8672, 0.7321, 0.8402, 0.123, 0.8594, 0.123, 0.8865, 0.114, 0.8865, 0.114, 0.8594, 0.5907, 0.8792, 0.5907, 0.7661, 0.6009, 0.7661, 0.6009, 0.8792, 0.8328, 0.9013, 0.8328, 0.7886, 0.8395, 0.7885, 0.8395, 0.9012, 0.6524, 0.7666, 0.6524, 0.8797, 0.6426, 0.8797, 0.6426, 0.7666, 0.8933, 0.8037, 0.8933, 0.6907, 0.9001, 0.6907, 0.9001, 0.8037, 0.8544, 0.8628, 0.8476, 0.8628, 0.8476, 0.8527, 0.8544, 0.8527, 0.4523, 0.8634, 0.4456, 0.8634, 0.4456, 0.8532, 0.4523, 0.8532, 0.3972, 0.8636, 0.3972, 0.8678, 0.396, 0.8676, 0.3967, 0.8635, 0.5623, 0.8693, 0.5624, 0.8722, 0.5597, 0.8723, 0.5595, 0.8694, 0.7996, 0.8514, 0.7997, 0.8558, 0.799, 0.8515, 0.3973, 0.8593, 0.3972, 0.8636, 0.3967, 0.8635, 0.5624, 0.8664, 0.5623, 0.8693, 0.5595, 0.8694, 0.5596, 0.8665, 0.7995, 0.8472, 0.7996, 0.8514, 0.799, 0.8515, 0.7984, 0.8474, 0.5625, 0.8637, 0.5624, 0.8664, 0.5596, 0.8665, 0.5599, 0.8638, 0.7994, 0.8433, 0.7995, 0.8472, 0.7984, 0.8474, 0.7978, 0.8436, 0.5628, 0.8613, 0.5625, 0.8637, 0.5599, 0.8638, 0.5605, 0.8614, 0.7993, 0.8399, 0.7994, 0.8433, 0.7978, 0.8436, 0.7973, 0.8403, 0.397, 0.8751, 0.3969, 0.8779, 0.3945, 0.8775, 0.3949, 0.8747, 0.7993, 0.8371, 0.7993, 0.8399, 0.7973, 0.8403, 0.7968, 0.8376, 0.3971, 0.8717, 0.397, 0.8751, 0.3949, 0.8747, 0.3954, 0.8714, 0.5627, 0.8751, 0.563, 0.8778, 0.5607, 0.8779, 0.5601, 0.8752, 0.3972, 0.8678, 0.3971, 0.8717, 0.3954, 0.8714, 0.396, 0.8676, 0.5624, 0.8722, 0.5627, 0.8751, 0.5601, 0.8752, 0.5597, 0.8723, 0.5601, 0.8752, 0.5607, 0.8779, 0.5585, 0.8781, 0.5577, 0.8754, 0.396, 0.8676, 0.3954, 0.8714, 0.3939, 0.8707, 0.395, 0.8671, 0.5597, 0.8723, 0.5601, 0.8752, 0.5577, 0.8754, 0.5572, 0.8725, 0.3967, 0.8635, 0.396, 0.8676, 0.395, 0.8671, 0.3961, 0.8633, 0.5595, 0.8694, 0.5597, 0.8723, 0.5572, 0.8725, 0.557, 0.8696, 0.799, 0.8515, 0.7997, 0.8558, 0.7985, 0.8517, 0.3973, 0.8593, 0.3967, 0.8635, 0.3961, 0.8633, 0.5596, 0.8665, 0.5595, 0.8694, 0.557, 0.8696, 0.5571, 0.8667, 0.7984, 0.8474, 0.799, 0.8515, 0.7985, 0.8517, 0.7973, 0.8479, 0.5599, 0.8638, 0.5596, 0.8665, 0.5571, 0.8667, 0.5576, 0.864, 0.7978, 0.8436, 0.7984, 0.8474, 0.7973, 0.8479, 0.7962, 0.8443, 0.5605, 0.8614, 0.5599, 0.8638, 0.5576, 0.864, 0.5583, 0.8616, 0.7973, 0.8403, 0.7978, 0.8436, 0.7962, 0.8443, 0.7953, 0.8412, 0.3949, 0.8747, 0.3945, 0.8775, 0.3922, 0.8764, 0.393, 0.8738, 0.7968, 0.8376, 0.7973, 0.8403, 0.7953, 0.8412, 0.7945, 0.8387, 0.3954, 0.8714, 0.3949, 0.8747, 0.393, 0.8738, 0.3939, 0.8707, 0.3148, 0.8438, 0.3176, 0.8428, 0.3176, 0.8454, 0.3148, 0.8463, 0.7962, 0.8443, 0.7973, 0.8479, 0.7963, 0.8487, 0.7948, 0.8455, 0.3122, 0.8455, 0.3148, 0.8438, 0.3148, 0.8463, 0.3122, 0.8478, 0.7953, 0.8412, 0.7962, 0.8443, 0.7948, 0.8455, 0.7935, 0.8427, 0.393, 0.8738, 0.3922, 0.8764, 0.3901, 0.8746, 0.3912, 0.8723, 0.7945, 0.8387, 0.7953, 0.8412, 0.7935, 0.8427, 0.7924, 0.8404, 0.3939, 0.8707, 0.393, 0.8738, 0.3912, 0.8723, 0.3925, 0.8695, 0.3262, 0.8438, 0.3288, 0.8455, 0.3288, 0.8478, 0.3262, 0.8463, 0.395, 0.8671, 0.3939, 0.8707, 0.3925, 0.8695, 0.394, 0.8663, 0.3234, 0.8428, 0.3262, 0.8438, 0.3262, 0.8463, 0.3234, 0.8454, 0.3961, 0.8633, 0.395, 0.8671, 0.394, 0.8663, 0.3956, 0.8629, 0.3205, 0.8424, 0.3234, 0.8428, 0.3234, 0.8454, 0.3205, 0.8451, 0.7985, 0.8517, 0.7997, 0.8558, 0.798, 0.8522, 0.3973, 0.8593, 0.3961, 0.8633, 0.3956, 0.8629, 0.3176, 0.8428, 0.3205, 0.8424, 0.3205, 0.8451, 0.3176, 0.8454, 0.7973, 0.8479, 0.7985, 0.8517, 0.798, 0.8522, 0.7963, 0.8487, 0.394, 0.8663, 0.3925, 0.8695, 0.3913, 0.8679, 0.3932, 0.8652, 0.3234, 0.8454, 0.3262, 0.8463, 0.3262, 0.8494, 0.3234, 0.8487, 0.3956, 0.8629, 0.394, 0.8663, 0.3932, 0.8652, 0.3952, 0.8623, 0.3205, 0.8451, 0.3234, 0.8454, 0.3234, 0.8487, 0.3205, 0.8485, 0.798, 0.8522, 0.7997, 0.8558, 0.7976, 0.8527, 0.3973, 0.8593, 0.3956, 0.8629, 0.3952, 0.8623, 0.3176, 0.8454, 0.3205, 0.8451, 0.3205, 0.8485, 0.3176, 0.8487, 0.7963, 0.8487, 0.798, 0.8522, 0.7976, 0.8527, 0.7955, 0.8498, 0.3148, 0.8463, 0.3176, 0.8454, 0.3176, 0.8487, 0.3148, 0.8494, 0.7948, 0.8455, 0.7963, 0.8487, 0.7955, 0.8498, 0.7936, 0.8471, 0.3122, 0.8478, 0.3148, 0.8463, 0.3148, 0.8494, 0.3122, 0.8505, 0.7935, 0.8427, 0.7948, 0.8455, 0.7936, 0.8471, 0.792, 0.8447, 0.3912, 0.8723, 0.3901, 0.8746, 0.3883, 0.8722, 0.3896, 0.8703, 0.7924, 0.8404, 0.7935, 0.8427, 0.792, 0.8447, 0.7906, 0.8428, 0.3925, 0.8695, 0.3912, 0.8723, 0.3896, 0.8703, 0.3913, 0.8679, 0.3262, 0.8463, 0.3288, 0.8478, 0.3288, 0.8505, 0.3262, 0.8494, 0.3122, 0.8505, 0.3148, 0.8494, 0.3148, 0.8529, 0.3122, 0.8537, 0.792, 0.8447, 0.7936, 0.8471, 0.7926, 0.849, 0.7907, 0.8472, 0.3099, 0.852, 0.3122, 0.8505, 0.3122, 0.8537, 0.3099, 0.8547, 0.3288, 0.8505, 0.3311, 0.852, 0.3311, 0.8547, 0.3288, 0.8537, 0.3913, 0.8679, 0.3896, 0.8703, 0.3884, 0.8679, 0.3903, 0.866, 0.3262, 0.8494, 0.3288, 0.8505, 0.3288, 0.8537, 0.3262, 0.8529, 0.3932, 0.8652, 0.3913, 0.8679, 0.3903, 0.866, 0.3925, 0.8639, 0.3234, 0.8487, 0.3262, 0.8494, 0.3262, 0.8529, 0.3234, 0.8524, 0.3952, 0.8623, 0.3932, 0.8652, 0.3925, 0.8639, 0.3949, 0.8616, 0.3205, 0.8485, 0.3234, 0.8487, 0.3234, 0.8524, 0.3205, 0.8522, 0.7976, 0.8527, 0.7997, 0.8558, 0.7972, 0.8534, 0.3973, 0.8593, 0.3952, 0.8623, 0.3949, 0.8616, 0.3176, 0.8487, 0.3205, 0.8485, 0.3205, 0.8522, 0.3176, 0.8524, 0.7955, 0.8498, 0.7976, 0.8527, 0.7972, 0.8534, 0.7948, 0.8511, 0.3148, 0.8494, 0.3176, 0.8487, 0.3176, 0.8524, 0.3148, 0.8529, 0.7936, 0.8471, 0.7955, 0.8498, 0.7948, 0.8511, 0.7926, 0.849, 0.3949, 0.8616, 0.3925, 0.8639, 0.392, 0.8624, 0.3946, 0.8609, 0.3205, 0.8522, 0.3234, 0.8524, 0.3234, 0.8564, 0.3205, 0.8563, 0.7972, 0.8534, 0.7997, 0.8558, 0.797, 0.8541, 0.3973, 0.8593, 0.3949, 0.8616, 0.3946, 0.8609, 0.3176, 0.8524, 0.3205, 0.8522, 0.3205, 0.8563, 0.3176, 0.8564, 0.7948, 0.8511, 0.7972, 0.8534, 0.797, 0.8541, 0.7943, 0.8526, 0.3148, 0.8529, 0.3176, 0.8524, 0.3176, 0.8564, 0.3148, 0.8567, 0.7926, 0.849, 0.7948, 0.8511, 0.7943, 0.8526, 0.7919, 0.8512, 0.3122, 0.8537, 0.3148, 0.8529, 0.3148, 0.8567, 0.3122, 0.8571, 0.7907, 0.8472, 0.7926, 0.849, 0.7919, 0.8512, 0.7898, 0.8499, 0.3099, 0.8547, 0.3122, 0.8537, 0.3122, 0.8571, 0.3099, 0.8576, 0.3288, 0.8537, 0.3311, 0.8547, 0.3311, 0.8576, 0.3288, 0.8571, 0.3903, 0.866, 0.3884, 0.8679, 0.3874, 0.8651, 0.3896, 0.8638, 0.3262, 0.8529, 0.3288, 0.8537, 0.3288, 0.8571, 0.3262, 0.8567, 0.3925, 0.8639, 0.3903, 0.866, 0.3896, 0.8638, 0.392, 0.8624, 0.3234, 0.8524, 0.3262, 0.8529, 0.3262, 0.8567, 0.3234, 0.8564, 0.7898, 0.8499, 0.7919, 0.8512, 0.7915, 0.8535, 0.7893, 0.8529, 0.3099, 0.8576, 0.3122, 0.8571, 0.3122, 0.8606, 0.3099, 0.8606, 0.3288, 0.8571, 0.3311, 0.8576, 0.3311, 0.8606, 0.3288, 0.8606, 0.3896, 0.8638, 0.3874, 0.8651, 0.3869, 0.8621, 0.3891, 0.8615, 0.3262, 0.8567, 0.3288, 0.8571, 0.3288, 0.8606, 0.3262, 0.8606, 0.392, 0.8624, 0.3896, 0.8638, 0.3891, 0.8615, 0.3917, 0.8608, 0.3234, 0.8564, 0.3262, 0.8567, 0.3262, 0.8606, 0.3234, 0.8606, 0.3946, 0.8609, 0.392, 0.8624, 0.3917, 0.8608, 0.3945, 0.8601, 0.3205, 0.8563, 0.3234, 0.8564, 0.3234, 0.8606, 0.3205, 0.8606, 0.797, 0.8541, 0.7997, 0.8558, 0.7968, 0.855, 0.3973, 0.8593, 0.3946, 0.8609, 0.3945, 0.8601, 0.3176, 0.8564, 0.3205, 0.8563, 0.3205, 0.8606, 0.3176, 0.8606, 0.7943, 0.8526, 0.797, 0.8541, 0.7968, 0.855, 0.794, 0.8542, 0.3148, 0.8567, 0.3176, 0.8564, 0.3176, 0.8606, 0.3148, 0.8606, 0.7919, 0.8512, 0.7943, 0.8526, 0.794, 0.8542, 0.7915, 0.8535, 0.3122, 0.8571, 0.3148, 0.8567, 0.3148, 0.8606, 0.3122, 0.8606, 0.3205, 0.8606, 0.3234, 0.8606, 0.3234, 0.8648, 0.3205, 0.8649, 0.7968, 0.855, 0.7997, 0.8558, 0.7968, 0.8558, 0.3973, 0.8593, 0.3945, 0.8601, 0.3944, 0.8592, 0.3176, 0.8606, 0.3205, 0.8606, 0.3205, 0.8649, 0.3176, 0.8648, 0.794, 0.8542, 0.7968, 0.855, 0.7968, 0.8558, 0.794, 0.8559, 0.3148, 0.8606, 0.3176, 0.8606, 0.3176, 0.8648, 0.3148, 0.8646, 0.7915, 0.8535, 0.794, 0.8542, 0.794, 0.8559, 0.7914, 0.8559, 0.3122, 0.8606, 0.3148, 0.8606, 0.3148, 0.8646, 0.3122, 0.8642, 0.7893, 0.8529, 0.7915, 0.8535, 0.7914, 0.8559, 0.7891, 0.856, 0.3099, 0.8606, 0.3122, 0.8606, 0.3122, 0.8642, 0.3099, 0.8636, 0.3288, 0.8606, 0.3311, 0.8606, 0.3311, 0.8636, 0.3288, 0.8642, 0.3891, 0.8615, 0.3869, 0.8621, 0.3868, 0.859, 0.389, 0.8591, 0.3262, 0.8606, 0.3288, 0.8606, 0.3288, 0.8642, 0.3262, 0.8646, 0.3917, 0.8608, 0.3891, 0.8615, 0.389, 0.8591, 0.3916, 0.8591, 0.3234, 0.8606, 0.3262, 0.8606, 0.3262, 0.8646, 0.3234, 0.8648, 0.3945, 0.8601, 0.3917, 0.8608, 0.3916, 0.8591, 0.3944, 0.8592, 0.3099, 0.8636, 0.3122, 0.8642, 0.3122, 0.8676, 0.3099, 0.8666, 0.3288, 0.8642, 0.3311, 0.8636, 0.3311, 0.8666, 0.3288, 0.8676, 0.389, 0.8591, 0.3868, 0.859, 0.3871, 0.8559, 0.3893, 0.8567, 0.3262, 0.8646, 0.3288, 0.8642, 0.3288, 0.8676, 0.3262, 0.8684, 0.3916, 0.8591, 0.389, 0.8591, 0.3893, 0.8567, 0.3918, 0.8575, 0.3234, 0.8648, 0.3262, 0.8646, 0.3262, 0.8684, 0.3234, 0.8688, 0.3944, 0.8592, 0.3916, 0.8591, 0.3918, 0.8575, 0.3945, 0.8583, 0.3205, 0.8649, 0.3234, 0.8648, 0.3234, 0.8688, 0.3205, 0.869, 0.7968, 0.8558, 0.7997, 0.8558, 0.7968, 0.8567, 0.3973, 0.8593, 0.3944, 0.8592, 0.3945, 0.8583, 0.3176, 0.8648, 0.3205, 0.8649, 0.3205, 0.869, 0.3176, 0.8688, 0.794, 0.8559, 0.7968, 0.8558, 0.7968, 0.8567, 0.7941, 0.8576, 0.3148, 0.8646, 0.3176, 0.8648, 0.3176, 0.8688, 0.3148, 0.8684, 0.7914, 0.8559, 0.794, 0.8559, 0.7941, 0.8576, 0.7916, 0.8584, 0.3122, 0.8642, 0.3148, 0.8646, 0.3148, 0.8684, 0.3122, 0.8676, 0.7891, 0.856, 0.7914, 0.8559, 0.7916, 0.8584, 0.7894, 0.8591, 0.7968, 0.8567, 0.7997, 0.8558, 0.797, 0.8575, 0.3973, 0.8593, 0.3945, 0.8583, 0.3947, 0.8575, 0.3176, 0.8688, 0.3205, 0.869, 0.3205, 0.8728, 0.3176, 0.8725, 0.7941, 0.8576, 0.7968, 0.8567, 0.797, 0.8575, 0.7945, 0.8592, 0.3148, 0.8684, 0.3176, 0.8688, 0.3176, 0.8725, 0.3148, 0.8719, 0.7916, 0.8584, 0.7941, 0.8576, 0.7945, 0.8592, 0.7921, 0.8607, 0.3122, 0.8676, 0.3148, 0.8684, 0.3148, 0.8719, 0.3122, 0.8707, 0.7894, 0.8591, 0.7916, 0.8584, 0.7921, 0.8607, 0.7901, 0.862, 0.3099, 0.8666, 0.3122, 0.8676, 0.3122, 0.8707, 0.3099, 0.8692, 0.3288, 0.8676, 0.3311, 0.8666, 0.3311, 0.8692, 0.3288, 0.8707, 0.3893, 0.8567, 0.3871, 0.8559, 0.3877, 0.853, 0.3898, 0.8543, 0.3262, 0.8684, 0.3288, 0.8676, 0.3288, 0.8707, 0.3262, 0.8719, 0.3918, 0.8575, 0.3893, 0.8567, 0.3898, 0.8543, 0.3921, 0.8559, 0.3234, 0.8688, 0.3262, 0.8684, 0.3262, 0.8719, 0.3234, 0.8725, 0.3945, 0.8583, 0.3918, 0.8575, 0.3921, 0.8559, 0.3947, 0.8575, 0.3205, 0.869, 0.3234, 0.8688, 0.3234, 0.8725, 0.3205, 0.8728, 0.7884, 0.8631, 0.7901, 0.862, 0.7911, 0.8647, 0.7896, 0.8663, 0.3898, 0.8543, 0.3877, 0.853, 0.3888, 0.8503, 0.3906, 0.8522, 0.3262, 0.8719, 0.3288, 0.8707, 0.3288, 0.8735, 0.3262, 0.8749, 0.3921, 0.8559, 0.3898, 0.8543, 0.3906, 0.8522, 0.3927, 0.8544, 0.3234, 0.8725, 0.3262, 0.8719, 0.3262, 0.8749, 0.3234, 0.8758, 0.3947, 0.8575, 0.3921, 0.8559, 0.3927, 0.8544, 0.395, 0.8568, 0.3205, 0.8728, 0.3234, 0.8725, 0.3234, 0.8758, 0.3205, 0.8761, 0.797, 0.8575, 0.7997, 0.8558, 0.7973, 0.8582, 0.3973, 0.8593, 0.3947, 0.8575, 0.395, 0.8568, 0.3176, 0.8725, 0.3205, 0.8728, 0.3205, 0.8761, 0.3176, 0.8758, 0.7945, 0.8592, 0.797, 0.8575, 0.7973, 0.8582, 0.795, 0.8606, 0.3148, 0.8719, 0.3176, 0.8725, 0.3176, 0.8758, 0.3148, 0.8749, 0.7921, 0.8607, 0.7945, 0.8592, 0.795, 0.8606, 0.7929, 0.8628, 0.3122, 0.8707, 0.3148, 0.8719, 0.3148, 0.8749, 0.3122, 0.8735, 0.7901, 0.862, 0.7921, 0.8607, 0.7929, 0.8628, 0.7911, 0.8647, 0.3877, 0.853, 0.386, 0.8519, 0.3873, 0.8487, 0.3888, 0.8503, 0.3176, 0.8758, 0.3205, 0.8761, 0.3205, 0.8788, 0.3176, 0.8785, 0.795, 0.8606, 0.7973, 0.8582, 0.7977, 0.8589, 0.7958, 0.8619, 0.3148, 0.8749, 0.3176, 0.8758, 0.3176, 0.8785, 0.3148, 0.8775, 0.7929, 0.8628, 0.795, 0.8606, 0.7958, 0.8619, 0.794, 0.8647, 0.3122, 0.8735, 0.3148, 0.8749, 0.3148, 0.8775, 0.3122, 0.8758, 0.7911, 0.8647, 0.7929, 0.8628, 0.794, 0.8647, 0.7925, 0.8671, 0.3888, 0.8503, 0.3873, 0.8487, 0.3889, 0.8459, 0.3901, 0.8479, 0.7896, 0.8663, 0.7911, 0.8647, 0.7925, 0.8671, 0.7912, 0.8691, 0.3906, 0.8522, 0.3888, 0.8503, 0.3901, 0.8479, 0.3917, 0.8503, 0.3262, 0.8749, 0.3288, 0.8735, 0.3288, 0.8758, 0.3262, 0.8775, 0.3927, 0.8544, 0.3906, 0.8522, 0.3917, 0.8503, 0.3934, 0.8531, 0.3234, 0.8758, 0.3262, 0.8749, 0.3262, 0.8775, 0.3234, 0.8785, 0.395, 0.8568, 0.3927, 0.8544, 0.3934, 0.8531, 0.3954, 0.8561, 0.3205, 0.8761, 0.3234, 0.8758, 0.3234, 0.8785, 0.3205, 0.8788, 0.7973, 0.8582, 0.7997, 0.8558, 0.7977, 0.8589, 0.3973, 0.8593, 0.395, 0.8568, 0.3954, 0.8561, 0.3917, 0.8503, 0.3901, 0.8479, 0.3918, 0.846, 0.393, 0.8488, 0.7903, 0.8706, 0.7912, 0.8691, 0.7931, 0.8714, 0.7924, 0.8731, 0.3934, 0.8531, 0.3917, 0.8503, 0.393, 0.8488, 0.3943, 0.8521, 0.142, 0.8778, 0.1392, 0.8772, 0.1392, 0.8751, 0.142, 0.8756, 0.3954, 0.8561, 0.3934, 0.8531, 0.3943, 0.8521, 0.3958, 0.8556, 0.1449, 0.878, 0.142, 0.8778, 0.142, 0.8756, 0.1449, 0.8758, 0.7977, 0.8589, 0.7997, 0.8558, 0.7981, 0.8594, 0.3973, 0.8593, 0.3954, 0.8561, 0.3958, 0.8556, 0.1479, 0.8778, 0.1449, 0.878, 0.1449, 0.8758, 0.1479, 0.8756, 0.7958, 0.8619, 0.7977, 0.8589, 0.7981, 0.8594, 0.7967, 0.8629, 0.1507, 0.8772, 0.1479, 0.8778, 0.1479, 0.8756, 0.1507, 0.8751, 0.794, 0.8647, 0.7958, 0.8619, 0.7967, 0.8629, 0.7953, 0.8662, 0.3889, 0.8459, 0.3879, 0.8444, 0.3901, 0.8419, 0.3908, 0.8436, 0.7925, 0.8671, 0.794, 0.8647, 0.7953, 0.8662, 0.7941, 0.869, 0.3901, 0.8479, 0.3889, 0.8459, 0.3908, 0.8436, 0.3918, 0.846, 0.7912, 0.8691, 0.7925, 0.8671, 0.7941, 0.869, 0.7931, 0.8714, 0.1507, 0.8751, 0.1479, 0.8756, 0.1479, 0.8731, 0.1507, 0.8728, 0.7953, 0.8662, 0.7967, 0.8629, 0.7977, 0.8637, 0.7968, 0.8673, 0.1533, 0.8744, 0.1507, 0.8751, 0.1507, 0.8728, 0.1533, 0.8722, 0.7941, 0.869, 0.7953, 0.8662, 0.7968, 0.8673, 0.796, 0.8705, 0.3918, 0.846, 0.3908, 0.8436, 0.393, 0.842, 0.3936, 0.8446, 0.7931, 0.8714, 0.7941, 0.869, 0.796, 0.8705, 0.7953, 0.8731, 0.393, 0.8488, 0.3918, 0.846, 0.3936, 0.8446, 0.3944, 0.8477, 0.1392, 0.8751, 0.1366, 0.8744, 0.1366, 0.8722, 0.1392, 0.8728, 0.3943, 0.8521, 0.393, 0.8488, 0.3944, 0.8477, 0.3953, 0.8513, 0.142, 0.8756, 0.1392, 0.8751, 0.1392, 0.8728, 0.142, 0.8731, 0.3958, 0.8556, 0.3943, 0.8521, 0.3953, 0.8513, 0.3963, 0.8552, 0.1449, 0.8758, 0.142, 0.8756, 0.142, 0.8731, 0.1449, 0.8732, 0.7981, 0.8594, 0.7997, 0.8558, 0.7987, 0.8598, 0.3973, 0.8593, 0.3958, 0.8556, 0.3963, 0.8552, 0.1479, 0.8756, 0.1449, 0.8758, 0.1449, 0.8732, 0.1479, 0.8731, 0.7967, 0.8629, 0.7981, 0.8594, 0.7987, 0.8598, 0.7977, 0.8637, 0.3953, 0.8513, 0.3944, 0.8477, 0.396, 0.847, 0.3964, 0.8508, 0.142, 0.8731, 0.1392, 0.8728, 0.1392, 0.8702, 0.142, 0.8703, 0.3963, 0.8552, 0.3953, 0.8513, 0.3964, 0.8508, 0.3969, 0.855, 0.1449, 0.8732, 0.142, 0.8731, 0.142, 0.8703, 0.1449, 0.8704, 0.7987, 0.8598, 0.7997, 0.8558, 0.7992, 0.8601, 0.3973, 0.8593, 0.3963, 0.8552, 0.3969, 0.855, 0.1479, 0.8731, 0.1449, 0.8732, 0.1449, 0.8704, 0.1479, 0.8703, 0.7977, 0.8637, 0.7987, 0.8598, 0.7992, 0.8601, 0.7988, 0.8642, 0.1507, 0.8728, 0.1479, 0.8731, 0.1479, 0.8703, 0.1507, 0.8702, 0.7968, 0.8673, 0.7977, 0.8637, 0.7988, 0.8642, 0.7983, 0.868, 0.1533, 0.8722, 0.1507, 0.8728, 0.1507, 0.8702, 0.1533, 0.8699, 0.796, 0.8705, 0.7968, 0.8673, 0.7983, 0.868, 0.798, 0.8713, 0.3936, 0.8446, 0.393, 0.842, 0.3953, 0.841, 0.3956, 0.8437, 0.7953, 0.8731, 0.796, 0.8705, 0.798, 0.8713, 0.7977, 0.8741, 0.3944, 0.8477, 0.3936, 0.8446, 0.3956, 0.8437, 0.396, 0.847, 0.1392, 0.8728, 0.1366, 0.8722, 0.1366, 0.8699, 0.1392, 0.8702, 0.7983, 0.868, 0.7988, 0.8642, 0.7999, 0.8643, 0.8, 0.8682, 0.1533, 0.8699, 0.1507, 0.8702, 0.1507, 0.8675, 0.1533, 0.8675, 0.798, 0.8713, 0.7983, 0.868, 0.8, 0.8682, 0.8, 0.8716, 0.3956, 0.8437, 0.3953, 0.841, 0.3978, 0.8407, 0.3977, 0.8434, 0.7977, 0.8741, 0.798, 0.8713, 0.8, 0.8716, 0.8001, 0.8744, 0.396, 0.847, 0.3956, 0.8437, 0.3977, 0.8434, 0.3976, 0.8468, 0.1392, 0.8702, 0.1366, 0.8699, 0.1366, 0.8675, 0.1392, 0.8675, 0.3964, 0.8508, 0.396, 0.847, 0.3976, 0.8468, 0.3975, 0.8507, 0.142, 0.8703, 0.1392, 0.8702, 0.1392, 0.8675, 0.142, 0.8675, 0.3969, 0.855, 0.3964, 0.8508, 0.3975, 0.8507, 0.3974, 0.8549, 0.1449, 0.8704, 0.142, 0.8703, 0.142, 0.8675, 0.1449, 0.8675, 0.7992, 0.8601, 0.7997, 0.8558, 0.7998, 0.8601, 0.3973, 0.8593, 0.3969, 0.855, 0.3974, 0.8549, 0.1479, 0.8703, 0.1449, 0.8704, 0.1449, 0.8675, 0.1479, 0.8675, 0.7988, 0.8642, 0.7992, 0.8601, 0.7998, 0.8601, 0.7999, 0.8643, 0.1507, 0.8702, 0.1479, 0.8703, 0.1479, 0.8675, 0.1507, 0.8675, 0.142, 0.8675, 0.1392, 0.8675, 0.1392, 0.8648, 0.142, 0.8646, 0.3974, 0.8549, 0.3975, 0.8507, 0.3987, 0.8509, 0.398, 0.855, 0.1449, 0.8675, 0.142, 0.8675, 0.142, 0.8646, 0.1449, 0.8646, 0.7998, 0.8601, 0.7997, 0.8558, 0.8004, 0.86, 0.3973, 0.8593, 0.3974, 0.8549, 0.398, 0.855, 0.1479, 0.8675, 0.1449, 0.8675, 0.1449, 0.8646, 0.1479, 0.8646, 0.7999, 0.8643, 0.7998, 0.8601, 0.8004, 0.86, 0.801, 0.8641, 0.1507, 0.8675, 0.1479, 0.8675, 0.1479, 0.8646, 0.1507, 0.8648, 0.8, 0.8682, 0.7999, 0.8643, 0.801, 0.8641, 0.8016, 0.8679, 0.1533, 0.8675, 0.1507, 0.8675, 0.1507, 0.8648, 0.1533, 0.8651, 0.8, 0.8716, 0.8, 0.8682, 0.8016, 0.8679, 0.8021, 0.8712, 0.3977, 0.8434, 0.3978, 0.8407, 0.4002, 0.8411, 0.3998, 0.8438, 0.8001, 0.8744, 0.8, 0.8716, 0.8021, 0.8712, 0.8025, 0.874, 0.3976, 0.8468, 0.3977, 0.8434, 0.3998, 0.8438, 0.3992, 0.8471, 0.1392, 0.8675, 0.1366, 0.8675, 0.1366, 0.8651, 0.1392, 0.8648, 0.3975, 0.8507, 0.3976, 0.8468, 0.3992, 0.8471, 0.3987, 0.8509, 0.1533, 0.8651, 0.1507, 0.8648, 0.1507, 0.8622, 0.1533, 0.8627, 0.8021, 0.8712, 0.8016, 0.8679, 0.8031, 0.8672, 0.8041, 0.8703, 0.3998, 0.8438, 0.4002, 0.8411, 0.4025, 0.8422, 0.4017, 0.8447, 0.8025, 0.874, 0.8021, 0.8712, 0.8041, 0.8703, 0.8048, 0.8728, 0.3992, 0.8471, 0.3998, 0.8438, 0.4017, 0.8447, 0.4008, 0.8478, 0.1392, 0.8648, 0.1366, 0.8651, 0.1366, 0.8627, 0.1392, 0.8622, 0.3987, 0.8509, 0.3992, 0.8471, 0.4008, 0.8478, 0.3997, 0.8514, 0.142, 0.8646, 0.1392, 0.8648, 0.1392, 0.8622, 0.142, 0.8619, 0.398, 0.855, 0.3987, 0.8509, 0.3997, 0.8514, 0.3986, 0.8553, 0.1449, 0.8646, 0.142, 0.8646, 0.142, 0.8619, 0.1449, 0.8618, 0.8004, 0.86, 0.7997, 0.8558, 0.8009, 0.8598, 0.3973, 0.8593, 0.398, 0.855, 0.3986, 0.8553, 0.1479, 0.8646, 0.1449, 0.8646, 0.1449, 0.8618, 0.1479, 0.8619, 0.801, 0.8641, 0.8004, 0.86, 0.8009, 0.8598, 0.8021, 0.8636, 0.1507, 0.8648, 0.1479, 0.8646, 0.1479, 0.8619, 0.1507, 0.8622, 0.8016, 0.8679, 0.801, 0.8641, 0.8021, 0.8636, 0.8031, 0.8672, 0.3986, 0.8553, 0.3997, 0.8514, 0.4007, 0.8522, 0.399, 0.8557, 0.1449, 0.8618, 0.142, 0.8619, 0.142, 0.8593, 0.1449, 0.8592, 0.8009, 0.8598, 0.7997, 0.8558, 0.8014, 0.8593, 0.3973, 0.8593, 0.3986, 0.8553, 0.399, 0.8557, 0.1479, 0.8619, 0.1449, 0.8618, 0.1449, 0.8592, 0.1479, 0.8593, 0.8021, 0.8636, 0.8009, 0.8598, 0.8014, 0.8593, 0.803, 0.8628, 0.1507, 0.8622, 0.1479, 0.8619, 0.1479, 0.8593, 0.1507, 0.8598, 0.8031, 0.8672, 0.8021, 0.8636, 0.803, 0.8628, 0.8045, 0.866, 0.1533, 0.8627, 0.1507, 0.8622, 0.1507, 0.8598, 0.1533, 0.8606, 0.8041, 0.8703, 0.8031, 0.8672, 0.8045, 0.866, 0.8059, 0.8688, 0.4017, 0.8447, 0.4025, 0.8422, 0.4046, 0.8439, 0.4035, 0.8462, 0.8048, 0.8728, 0.8041, 0.8703, 0.8059, 0.8688, 0.8069, 0.8711, 0.4008, 0.8478, 0.4017, 0.8447, 0.4035, 0.8462, 0.4022, 0.849, 0.1392, 0.8622, 0.1366, 0.8627, 0.1366, 0.8606, 0.1392, 0.8598, 0.3997, 0.8514, 0.4008, 0.8478, 0.4022, 0.849, 0.4007, 0.8522, 0.142, 0.8619, 0.1392, 0.8622, 0.1392, 0.8598, 0.142, 0.8593, 0.8059, 0.8688, 0.8045, 0.866, 0.8058, 0.8644, 0.8074, 0.8668, 0.4035, 0.8462, 0.4046, 0.8439, 0.4064, 0.8463, 0.4051, 0.8482, 0.8069, 0.8711, 0.8059, 0.8688, 0.8074, 0.8668, 0.8088, 0.8687, 0.4022, 0.849, 0.4035, 0.8462, 0.4051, 0.8482, 0.4034, 0.8506, 0.467, 0.878, 0.4644, 0.8762, 0.4644, 0.8739, 0.467, 0.8754, 0.4007, 0.8522, 0.4022, 0.849, 0.4034, 0.8506, 0.4015, 0.8533, 0.4698, 0.879, 0.467, 0.878, 0.467, 0.8754, 0.4698, 0.8763, 0.399, 0.8557, 0.4007, 0.8522, 0.4015, 0.8533, 0.3995, 0.8562, 0.4727, 0.8794, 0.4698, 0.879, 0.4698, 0.8763, 0.4727, 0.8766, 0.8014, 0.8593, 0.7997, 0.8558, 0.8018, 0.8588, 0.3973, 0.8593, 0.399, 0.8557, 0.3995, 0.8562, 0.4756, 0.879, 0.4727, 0.8794, 0.4727, 0.8766, 0.4756, 0.8763, 0.803, 0.8628, 0.8014, 0.8593, 0.8018, 0.8588, 0.8039, 0.8617, 0.4784, 0.878, 0.4756, 0.879, 0.4756, 0.8763, 0.4784, 0.8754, 0.8045, 0.866, 0.803, 0.8628, 0.8039, 0.8617, 0.8058, 0.8644, 0.481, 0.8762, 0.4784, 0.878, 0.4784, 0.8754, 0.481, 0.8739, 0.4727, 0.8766, 0.4698, 0.8763, 0.4698, 0.873, 0.4727, 0.8733, 0.8018, 0.8588, 0.7997, 0.8558, 0.8022, 0.8581, 0.3973, 0.8593, 0.3995, 0.8562, 0.3998, 0.8569, 0.4756, 0.8763, 0.4727, 0.8766, 0.4727, 0.8733, 0.4756, 0.873, 0.8039, 0.8617, 0.8018, 0.8588, 0.8022, 0.8581, 0.8045, 0.8604, 0.4784, 0.8754, 0.4756, 0.8763, 0.4756, 0.873, 0.4784, 0.8723, 0.8058, 0.8644, 0.8039, 0.8617, 0.8045, 0.8604, 0.8067, 0.8625, 0.481, 0.8739, 0.4784, 0.8754, 0.4784, 0.8723, 0.481, 0.8712, 0.8074, 0.8668, 0.8058, 0.8644, 0.8067, 0.8625, 0.8087, 0.8643, 0.4051, 0.8482, 0.4064, 0.8463, 0.4079, 0.8492, 0.4063, 0.8507, 0.8088, 0.8687, 0.8074, 0.8668, 0.8087, 0.8643, 0.8103, 0.8659, 0.4034, 0.8506, 0.4051, 0.8482, 0.4063, 0.8507, 0.4044, 0.8525, 0.467, 0.8754, 0.4644, 0.8739, 0.4644, 0.8712, 0.467, 0.8723, 0.4015, 0.8533, 0.4034, 0.8506, 0.4044, 0.8525, 0.4022, 0.8546, 0.4698, 0.8763, 0.467, 0.8754, 0.467, 0.8723, 0.4698, 0.873, 0.3995, 0.8562, 0.4015, 0.8533, 0.4022, 0.8546, 0.3998, 0.8569, 0.4833, 0.8696, 0.481, 0.8712, 0.481, 0.868, 0.4833, 0.8669, 0.4644, 0.8712, 0.4621, 0.8696, 0.4621, 0.8669, 0.4644, 0.868, 0.4044, 0.8525, 0.4063, 0.8507, 0.4072, 0.8534, 0.4051, 0.8547, 0.467, 0.8723, 0.4644, 0.8712, 0.4644, 0.868, 0.467, 0.8688, 0.4022, 0.8546, 0.4044, 0.8525, 0.4051, 0.8547, 0.4027, 0.8561, 0.4698, 0.873, 0.467, 0.8723, 0.467, 0.8688, 0.4698, 0.8693, 0.3998, 0.8569, 0.4022, 0.8546, 0.4027, 0.8561, 0.4001, 0.8577, 0.4727, 0.8733, 0.4698, 0.873, 0.4698, 0.8693, 0.4727, 0.8694, 0.8022, 0.8581, 0.7997, 0.8558, 0.8024, 0.8574, 0.3973, 0.8593, 0.3998, 0.8569, 0.4001, 0.8577, 0.4756, 0.873, 0.4727, 0.8733, 0.4727, 0.8694, 0.4756, 0.8693, 0.8045, 0.8604, 0.8022, 0.8581, 0.8024, 0.8574, 0.805, 0.8589, 0.4784, 0.8723, 0.4756, 0.873, 0.4756, 0.8693, 0.4784, 0.8688, 0.8067, 0.8625, 0.8045, 0.8604, 0.805, 0.8589, 0.8075, 0.8603, 0.481, 0.8712, 0.4784, 0.8723, 0.4784, 0.8688, 0.481, 0.868, 0.8087, 0.8643, 0.8067, 0.8625, 0.8075, 0.8603, 0.8096, 0.8616, 0.3973, 0.8593, 0.4001, 0.8577, 0.4002, 0.8585, 0.4756, 0.8693, 0.4727, 0.8694, 0.4727, 0.8652, 0.4756, 0.8652, 0.805, 0.8589, 0.8024, 0.8574, 0.8026, 0.8565, 0.8053, 0.8573, 0.4784, 0.8688, 0.4756, 0.8693, 0.4756, 0.8652, 0.4784, 0.8649, 0.8075, 0.8603, 0.805, 0.8589, 0.8053, 0.8573, 0.8079, 0.858, 0.481, 0.868, 0.4784, 0.8688, 0.4784, 0.8649, 0.481, 0.8645, 0.8096, 0.8616, 0.8075, 0.8603, 0.8079, 0.858, 0.8101, 0.8586, 0.4833, 0.8669, 0.481, 0.868, 0.481, 0.8645, 0.4833, 0.8639, 0.4644, 0.868, 0.4621, 0.8669, 0.4621, 0.8639, 0.4644, 0.8645, 0.4051, 0.8547, 0.4072, 0.8534, 0.4078, 0.8564, 0.4055, 0.857, 0.467, 0.8688, 0.4644, 0.868, 0.4644, 0.8645, 0.467, 0.8649, 0.4027, 0.8561, 0.4051, 0.8547, 0.4055, 0.857, 0.403, 0.8577, 0.4698, 0.8693, 0.467, 0.8688, 0.467, 0.8649, 0.4698, 0.8652, 0.4001, 0.8577, 0.4027, 0.8561, 0.403, 0.8577, 0.4002, 0.8585, 0.4727, 0.8694, 0.4698, 0.8693, 0.4698, 0.8652, 0.4727, 0.8652, 0.8024, 0.8574, 0.7997, 0.8558, 0.8026, 0.8565, 0.4055, 0.857, 0.4078, 0.8564, 0.4079, 0.8595, 0.4056, 0.8595, 0.467, 0.8649, 0.4644, 0.8645, 0.4644, 0.8608, 0.467, 0.8609, 0.403, 0.8577, 0.4055, 0.857, 0.4056, 0.8595, 0.4031, 0.8594, 0.4698, 0.8652, 0.467, 0.8649, 0.467, 0.8609, 0.4698, 0.8609, 0.4002, 0.8585, 0.403, 0.8577, 0.4031, 0.8594, 0.4003, 0.8593, 0.4727, 0.8652, 0.4698, 0.8652, 0.4698, 0.8609, 0.4727, 0.8609, 0.8026, 0.8565, 0.7997, 0.8558, 0.8026, 0.8557, 0.3973, 0.8593, 0.4002, 0.8585, 0.4003, 0.8593, 0.4756, 0.8652, 0.4727, 0.8652, 0.4727, 0.8609, 0.4756, 0.8609, 0.8053, 0.8573, 0.8026, 0.8565, 0.8026, 0.8557, 0.8054, 0.8556, 0.4784, 0.8649, 0.4756, 0.8652, 0.4756, 0.8609, 0.4784, 0.8609, 0.8079, 0.858, 0.8053, 0.8573, 0.8054, 0.8556, 0.808, 0.8556, 0.481, 0.8645, 0.4784, 0.8649, 0.4784, 0.8609, 0.481, 0.8608, 0.8101, 0.8586, 0.8079, 0.858, 0.808, 0.8556, 0.8103, 0.8555, 0.4833, 0.8639, 0.481, 0.8645, 0.481, 0.8608, 0.4833, 0.8608, 0.4644, 0.8645, 0.4621, 0.8639, 0.4621, 0.8608, 0.4644, 0.8608, 0.8054, 0.8556, 0.8026, 0.8557, 0.8025, 0.8548, 0.8053, 0.854, 0.4784, 0.8609, 0.4756, 0.8609, 0.4756, 0.8566, 0.4784, 0.8568, 0.808, 0.8556, 0.8054, 0.8556, 0.8053, 0.854, 0.8078, 0.8531, 0.481, 0.8608, 0.4784, 0.8609, 0.4784, 0.8568, 0.481, 0.8572, 0.8103, 0.8555, 0.808, 0.8556, 0.8078, 0.8531, 0.81, 0.8524, 0.4833, 0.8608, 0.481, 0.8608, 0.481, 0.8572, 0.4833, 0.8577, 0.4644, 0.8608, 0.4621, 0.8608, 0.4621, 0.8577, 0.4644, 0.8572, 0.4056, 0.8595, 0.4079, 0.8595, 0.4076, 0.8626, 0.4054, 0.8619, 0.467, 0.8609, 0.4644, 0.8608, 0.4644, 0.8572, 0.467, 0.8568, 0.4031, 0.8594, 0.4056, 0.8595, 0.4054, 0.8619, 0.4029, 0.8611, 0.4698, 0.8609, 0.467, 0.8609, 0.467, 0.8568, 0.4698, 0.8566, 0.4003, 0.8593, 0.4031, 0.8594, 0.4029, 0.8611, 0.4002, 0.8602, 0.4727, 0.8609, 0.4698, 0.8609, 0.4698, 0.8566, 0.4727, 0.8565, 0.8026, 0.8557, 0.7997, 0.8558, 0.8025, 0.8548, 0.3973, 0.8593, 0.4003, 0.8593, 0.4002, 0.8602, 0.4756, 0.8609, 0.4727, 0.8609, 0.4727, 0.8565, 0.4756, 0.8566, 0.467, 0.8568, 0.4644, 0.8572, 0.4644, 0.8537, 0.467, 0.8529, 0.4029, 0.8611, 0.4054, 0.8619, 0.4049, 0.8642, 0.4026, 0.8627, 0.4698, 0.8566, 0.467, 0.8568, 0.467, 0.8529, 0.4698, 0.8525, 0.4002, 0.8602, 0.4029, 0.8611, 0.4026, 0.8627, 0.4, 0.861, 0.4727, 0.8565, 0.4698, 0.8566, 0.4698, 0.8525, 0.4727, 0.8523, 0.8025, 0.8548, 0.7997, 0.8558, 0.8023, 0.854, 0.3973, 0.8593, 0.4002, 0.8602, 0.4, 0.861, 0.4756, 0.8566, 0.4727, 0.8565, 0.4727, 0.8523, 0.4756, 0.8525, 0.8053, 0.854, 0.8025, 0.8548, 0.8023, 0.854, 0.8049, 0.8524, 0.4784, 0.8568, 0.4756, 0.8566, 0.4756, 0.8525, 0.4784, 0.8529, 0.8078, 0.8531, 0.8053, 0.854, 0.8049, 0.8524, 0.8072, 0.8508, 0.481, 0.8572, 0.4784, 0.8568, 0.4784, 0.8529, 0.481, 0.8537, 0.81, 0.8524, 0.8078, 0.8531, 0.8072, 0.8508, 0.8093, 0.8495, 0.4833, 0.8577, 0.481, 0.8572, 0.481, 0.8537, 0.4833, 0.8547, 0.4644, 0.8572, 0.4621, 0.8577, 0.4621, 0.8547, 0.4644, 0.8537, 0.4054, 0.8619, 0.4076, 0.8626, 0.407, 0.8655, 0.4049, 0.8642, 0.4784, 0.8529, 0.4756, 0.8525, 0.4756, 0.8486, 0.4784, 0.8493, 0.8072, 0.8508, 0.8049, 0.8524, 0.8043, 0.8509, 0.8064, 0.8487, 0.481, 0.8537, 0.4784, 0.8529, 0.4784, 0.8493, 0.481, 0.8505, 0.8093, 0.8495, 0.8072, 0.8508, 0.8064, 0.8487, 0.8083, 0.8468, 0.4833, 0.8547, 0.481, 0.8537, 0.481, 0.8505, 0.4833, 0.852, 0.4644, 0.8537, 0.4621, 0.8547, 0.4621, 0.852, 0.4644, 0.8505, 0.4049, 0.8642, 0.407, 0.8655, 0.4059, 0.8683, 0.4041, 0.8663, 0.467, 0.8529, 0.4644, 0.8537, 0.4644, 0.8505, 0.467, 0.8493, 0.4026, 0.8627, 0.4049, 0.8642, 0.4041, 0.8663, 0.402, 0.8641, 0.4698, 0.8525, 0.467, 0.8529, 0.467, 0.8493, 0.4698, 0.8486, 0.4, 0.861, 0.4026, 0.8627, 0.402, 0.8641, 0.3997, 0.8617, 0.4727, 0.8523, 0.4698, 0.8525, 0.4698, 0.8486, 0.4727, 0.8484, 0.8023, 0.854, 0.7997, 0.8558, 0.8021, 0.8533, 0.3973, 0.8593, 0.4, 0.861, 0.3997, 0.8617, 0.4756, 0.8525, 0.4727, 0.8523, 0.4727, 0.8484, 0.4756, 0.8486, 0.8049, 0.8524, 0.8023, 0.854, 0.8021, 0.8533, 0.8043, 0.8509, 0.402, 0.8641, 0.4041, 0.8663, 0.403, 0.8682, 0.4013, 0.8654, 0.4698, 0.8486, 0.467, 0.8493, 0.467, 0.8462, 0.4698, 0.8453, 0.3997, 0.8617, 0.402, 0.8641, 0.4013, 0.8654, 0.3993, 0.8624, 0.4727, 0.8484, 0.4698, 0.8486, 0.4698, 0.8453, 0.4727, 0.845, 0.8021, 0.8533, 0.7997, 0.8558, 0.8017, 0.8526, 0.3973, 0.8593, 0.3997, 0.8617, 0.3993, 0.8624, 0.4756, 0.8486, 0.4727, 0.8484, 0.4727, 0.845, 0.4756, 0.8453, 0.8043, 0.8509, 0.8021, 0.8533, 0.8017, 0.8526, 0.8036, 0.8496, 0.4784, 0.8493, 0.4756, 0.8486, 0.4756, 0.8453, 0.4784, 0.8462, 0.8064, 0.8487, 0.8043, 0.8509, 0.8036, 0.8496, 0.8054, 0.8468, 0.481, 0.8505, 0.4784, 0.8493, 0.4784, 0.8462, 0.481, 0.8476, 0.8083, 0.8468, 0.8064, 0.8487, 0.8054, 0.8468, 0.8069, 0.8444, 0.4059, 0.8683, 0.4074, 0.8698, 0.4058, 0.8726, 0.4046, 0.8706, 0.8098, 0.8452, 0.8083, 0.8468, 0.8069, 0.8444, 0.8082, 0.8424, 0.4041, 0.8663, 0.4059, 0.8683, 0.4046, 0.8706, 0.403, 0.8682, 0.467, 0.8493, 0.4644, 0.8505, 0.4644, 0.8476, 0.467, 0.8462, 0.8054, 0.8468, 0.8036, 0.8496, 0.8027, 0.8486, 0.8041, 0.8453, 0.481, 0.8476, 0.4784, 0.8462, 0.4784, 0.8436, 0.481, 0.8453, 0.8069, 0.8444, 0.8054, 0.8468, 0.8041, 0.8453, 0.8053, 0.8425, 0.4046, 0.8706, 0.4058, 0.8726, 0.4039, 0.8749, 0.4029, 0.8726, 0.8082, 0.8424, 0.8069, 0.8444, 0.8053, 0.8425, 0.8062, 0.8401, 0.403, 0.8682, 0.4046, 0.8706, 0.4029, 0.8726, 0.4017, 0.8697, 0.5732, 0.8754, 0.5725, 0.8781, 0.5703, 0.8779, 0.5708, 0.8752, 0.4013, 0.8654, 0.403, 0.8682, 0.4017, 0.8697, 0.4004, 0.8665, 0.4698, 0.8453, 0.467, 0.8462, 0.467, 0.8436, 0.4698, 0.8425, 0.3993, 0.8624, 0.4013, 0.8654, 0.4004, 0.8665, 0.3989, 0.8629, 0.4727, 0.845, 0.4698, 0.8453, 0.4698, 0.8425, 0.4727, 0.8422, 0.8017, 0.8526, 0.7997, 0.8558, 0.8012, 0.8521, 0.3973, 0.8593, 0.3993, 0.8624, 0.3989, 0.8629, 0.4756, 0.8453, 0.4727, 0.845, 0.4727, 0.8422, 0.4756, 0.8425, 0.8036, 0.8496, 0.8017, 0.8526, 0.8012, 0.8521, 0.8027, 0.8486, 0.4784, 0.8462, 0.4756, 0.8453, 0.4756, 0.8425, 0.4784, 0.8436, 0.5711, 0.8723, 0.5708, 0.8752, 0.5681, 0.8751, 0.5682, 0.8722, 0.3989, 0.8629, 0.4004, 0.8665, 0.3994, 0.8672, 0.3984, 0.8633, 0.5711, 0.8694, 0.5711, 0.8723, 0.5682, 0.8722, 0.5683, 0.8693, 0.8012, 0.8521, 0.7997, 0.8558, 0.8007, 0.8517, 0.3973, 0.8593, 0.3989, 0.8629, 0.3984, 0.8633, 0.571, 0.8665, 0.5711, 0.8694, 0.5683, 0.8693, 0.5682, 0.8664, 0.8027, 0.8486, 0.8012, 0.8521, 0.8007, 0.8517, 0.8017, 0.8478, 0.5706, 0.8638, 0.571, 0.8665, 0.5682, 0.8664, 0.568, 0.8637, 0.8041, 0.8453, 0.8027, 0.8486, 0.8017, 0.8478, 0.8026, 0.8442, 0.5701, 0.8614, 0.5706, 0.8638, 0.568, 0.8637, 0.5677, 0.8613, 0.8053, 0.8425, 0.8041, 0.8453, 0.8026, 0.8442, 0.8034, 0.841, 0.4029, 0.8726, 0.4039, 0.8749, 0.4017, 0.8766, 0.4011, 0.874, 0.8062, 0.8401, 0.8053, 0.8425, 0.8034, 0.841, 0.804, 0.8385, 0.4017, 0.8697, 0.4029, 0.8726, 0.4011, 0.874, 0.4003, 0.8708, 0.5708, 0.8752, 0.5703, 0.8779, 0.5679, 0.8778, 0.5681, 0.8751, 0.4004, 0.8665, 0.4017, 0.8697, 0.4003, 0.8708, 0.3994, 0.8672, 0.5677, 0.8613, 0.568, 0.8637, 0.5653, 0.8637, 0.5653, 0.8613, 0.8034, 0.841, 0.8026, 0.8442, 0.801, 0.8435, 0.8014, 0.8402, 0.4011, 0.874, 0.4017, 0.8766, 0.3994, 0.8776, 0.3991, 0.8748, 0.804, 0.8385, 0.8034, 0.841, 0.8014, 0.8402, 0.8017, 0.8374, 0.4003, 0.8708, 0.4011, 0.874, 0.3991, 0.8748, 0.3987, 0.8715, 0.5681, 0.8751, 0.5679, 0.8778, 0.5655, 0.8778, 0.5654, 0.8751, 0.3994, 0.8672, 0.4003, 0.8708, 0.3987, 0.8715, 0.3983, 0.8677, 0.5682, 0.8722, 0.5681, 0.8751, 0.5654, 0.8751, 0.5653, 0.8722, 0.3984, 0.8633, 0.3994, 0.8672, 0.3983, 0.8677, 0.3978, 0.8636, 0.5683, 0.8693, 0.5682, 0.8722, 0.5653, 0.8722, 0.5653, 0.8692, 0.8007, 0.8517, 0.7997, 0.8558, 0.8002, 0.8515, 0.3973, 0.8593, 0.3984, 0.8633, 0.3978, 0.8636, 0.5682, 0.8664, 0.5683, 0.8693, 0.5653, 0.8692, 0.5653, 0.8664, 0.8017, 0.8478, 0.8007, 0.8517, 0.8002, 0.8515, 0.8006, 0.8473, 0.568, 0.8637, 0.5682, 0.8664, 0.5653, 0.8664, 0.5653, 0.8637, 0.8026, 0.8442, 0.8017, 0.8478, 0.8006, 0.8473, 0.801, 0.8435, 0.3978, 0.8636, 0.3983, 0.8677, 0.3972, 0.8678, 0.3972, 0.8636, 0.5653, 0.8692, 0.5653, 0.8722, 0.5624, 0.8722, 0.5623, 0.8693, 0.8002, 0.8515, 0.7997, 0.8558, 0.7996, 0.8514, 0.3973, 0.8593, 0.3978, 0.8636, 0.3972, 0.8636, 0.5653, 0.8664, 0.5653, 0.8692, 0.5623, 0.8693, 0.5624, 0.8664, 0.8006, 0.8473, 0.8002, 0.8515, 0.7996, 0.8514, 0.7995, 0.8472, 0.5653, 0.8637, 0.5653, 0.8664, 0.5624, 0.8664, 0.5625, 0.8637, 0.801, 0.8435, 0.8006, 0.8473, 0.7995, 0.8472, 0.7994, 0.8433, 0.5653, 0.8613, 0.5653, 0.8637, 0.5625, 0.8637, 0.5628, 0.8613, 0.8014, 0.8402, 0.801, 0.8435, 0.7994, 0.8433, 0.7993, 0.8399, 0.3991, 0.8748, 0.3994, 0.8776, 0.3969, 0.8779, 0.397, 0.8751, 0.8017, 0.8374, 0.8014, 0.8402, 0.7993, 0.8399, 0.7993, 0.8371, 0.3987, 0.8715, 0.3991, 0.8748, 0.397, 0.8751, 0.3971, 0.8717, 0.5654, 0.8751, 0.5655, 0.8778, 0.563, 0.8778, 0.5627, 0.8751, 0.3983, 0.8677, 0.3987, 0.8715, 0.3971, 0.8717, 0.3972, 0.8678, 0.5653, 0.8722, 0.5654, 0.8751, 0.5627, 0.8751, 0.5624, 0.8722, 0.2352, 0.8004, 0.2398, 0.8004, 0.2398, 0.8329, 0.2352, 0.8329, 0.8476, 0.7885, 0.8521, 0.7886, 0.8521, 0.7931, 0.8476, 0.793, 0.2352, 0.841, 0.2398, 0.841, 0.2398, 0.8608, 0.2352, 0.8608, 0.8229, 0.8417, 0.8184, 0.8417, 0.8184, 0.8371, 0.8229, 0.8371, 0.7239, 0.8537, 0.7194, 0.8537, 0.7194, 0.8486, 0.7194, 0.8249, 0.7194, 0.8198, 0.7239, 0.8198, 0.5615, 0.8532, 0.557, 0.8532, 0.557, 0.8192, 0.5615, 0.8192, 0.5615, 0.8243, 0.5615, 0.8481, 0.5615, 0.8243, 0.5615, 0.8192, 0.5799, 0.8192, 0.5799, 0.8243, 0.8522, 0.8445, 0.8476, 0.8445, 0.8476, 0.8208, 0.8522, 0.8208, 0.7168, 0.867, 0.7123, 0.867, 0.7123, 0.8619, 0.7168, 0.8619, 0.7761, 0.8659, 0.7716, 0.8658, 0.7716, 0.8476, 0.7761, 0.8477, 0.8184, 0.8417, 0.8229, 0.8417, 0.8229, 0.86, 0.8184, 0.86, 0.7194, 0.8198, 0.7194, 0.8249, 0.701, 0.8249, 0.701, 0.8198, 0.7041, 0.867, 0.6996, 0.867, 0.6996, 0.8619, 0.7041, 0.8619, 0.5615, 0.8532, 0.5615, 0.8481, 0.5813, 0.8481, 0.5813, 0.8532, 0.7194, 0.8486, 0.7194, 0.8537, 0.6996, 0.8537, 0.6996, 0.8486, 0.8476, 0.793, 0.8521, 0.7931, 0.8521, 0.8126, 0.8476, 0.8126, 0.3695, 0.8551, 0.3763, 0.8551, 0.3763, 0.8652, 0.3695, 0.8652, 0.8784, 0.6907, 0.8852, 0.6908, 0.8852, 0.8696, 0.8784, 0.8695, 0.1682, 0.8689, 0.1614, 0.8689, 0.1614, 0.8592, 0.1682, 0.8592, 0.8703, 0.8716, 0.8635, 0.8716, 0.8635, 0.6907, 0.8703, 0.6907, 0.6629, 0.8716, 0.6629, 0.6907, 0.6731, 0.6907, 0.6731, 0.8716, 0.6914, 0.6907, 0.6914, 0.8716, 0.6813, 0.8716, 0.6813, 0.6907, 0.744, 0.6907, 0.7802, 0.6907, 0.7802, 0.7585, 0.744, 0.7585, 0.4262, 0.8894, 0.4262, 0.8533, 0.4374, 0.8532, 0.4374, 0.8892, 0.8246, 0.7558, 0.7884, 0.7558, 0.7884, 0.6907, 0.8246, 0.6907, 0.6119, 0.8838, 0.6119, 0.8476, 0.6232, 0.8476, 0.6232, 0.8838, 0.5488, 0.8871, 0.5375, 0.8871, 0.5375, 0.8192, 0.5488, 0.8192, 0.2271, 0.8682, 0.2158, 0.8682, 0.2158, 0.8004, 0.2271, 0.8004, 0.1125, 0.8004, 0.1125, 0.8512, 0.1081, 0.8512, 0.1081, 0.8004, 0.1081, 0.8004, 0.1081, 0.8512, 0.1038, 0.8512, 0.1038, 0.8004, 0.1038, 0.8004, 0.1038, 0.8512, 0.0999, 0.8512, 0.0999, 0.8004, 0.0999, 0.8004, 0.0999, 0.8512, 0.09647, 0.8512, 0.09647, 0.8004, 0.1366, 0.851, 0.1366, 0.8022, 0.1401, 0.8014, 0.1401, 0.8502, 0.1401, 0.8502, 0.1401, 0.8014, 0.144, 0.8008, 0.144, 0.8497, 0.144, 0.8497, 0.144, 0.8008, 0.1482, 0.8005, 0.1482, 0.8493, 0.1482, 0.8493, 0.1482, 0.8005, 0.1527, 0.8004, 0.1527, 0.8492, 0.1527, 0.8492, 0.1527, 0.8004, 0.1571, 0.8005, 0.1571, 0.8493, 0.1571, 0.8493, 0.1571, 0.8005, 0.1613, 0.8008, 0.1613, 0.8497, 0.1613, 0.8497, 0.1613, 0.8008, 0.1652, 0.8014, 0.1652, 0.8502, 0.1652, 0.8502, 0.1652, 0.8014, 0.1687, 0.8022, 0.1687, 0.851, 0.3099, 0.8343, 0.3099, 0.7834, 0.3134, 0.7834, 0.3134, 0.8343, 0.3134, 0.8343, 0.3134, 0.7834, 0.3173, 0.7834, 0.3173, 0.8343, 0.3173, 0.8343, 0.3173, 0.7834, 0.3215, 0.7834, 0.3215, 0.8343, 0.3215, 0.8343, 0.3215, 0.7834, 0.326, 0.7834, 0.326, 0.8343, 0.326, 0.8343, 0.326, 0.7834, 0.3304, 0.7834, 0.3304, 0.8343, 0.3304, 0.8343, 0.3304, 0.7834, 0.3346, 0.7834, 0.3346, 0.8343, 0.3346, 0.8343, 0.3346, 0.7834, 0.3385, 0.7834, 0.3385, 0.8343, 0.3385, 0.8343, 0.3385, 0.7834, 0.342, 0.7834, 0.342, 0.8343, 0.4181, 0.7815, 0.4181, 0.8324, 0.4146, 0.8325, 0.4146, 0.7816, 0.4146, 0.7816, 0.4146, 0.8325, 0.4107, 0.8325, 0.4107, 0.7816, 0.4107, 0.7816, 0.4107, 0.8325, 0.4065, 0.8325, 0.4065, 0.7816, 0.4065, 0.7816, 0.4065, 0.8325, 0.402, 0.8325, 0.402, 0.7816, 0.402, 0.7816, 0.402, 0.8325, 0.3976, 0.8325, 0.3976, 0.7816, 0.3976, 0.7816, 0.3976, 0.8325, 0.3934, 0.8325, 0.3934, 0.7816, 0.3934, 0.7816, 0.3934, 0.8325, 0.3895, 0.8325, 0.3895, 0.7816, 0.3895, 0.7816, 0.3895, 0.8325, 0.386, 0.8324, 0.386, 0.7815, 0.1285, 0.8004, 0.1285, 0.8512, 0.1251, 0.8512, 0.1251, 0.8004, 0.1251, 0.8004, 0.1251, 0.8512, 0.1211, 0.8512, 0.1211, 0.8004, 0.5456, 0.8061, 0.5425, 0.8029, 0.54, 0.7992, 0.5383, 0.7952, 0.5375, 0.7908, 0.5375, 0.7864, 0.5383, 0.782, 0.54, 0.7779, 0.5425, 0.7742, 0.5456, 0.7711, 0.5493, 0.7686, 0.5534, 0.7669, 0.5578, 0.7661, 0.5622, 0.7661, 0.5666, 0.7669, 0.5707, 0.7686, 0.5744, 0.7711, 0.5775, 0.7742, 0.58, 0.7779, 0.5817, 0.782, 0.5826, 0.7864, 0.5826, 0.7908, 0.5817, 0.7952, 0.58, 0.7992, 0.5775, 0.8029, 0.5744, 0.8061, 0.5707, 0.8085, 0.5666, 0.8102, 0.5622, 0.8111, 0.5578, 0.8111, 0.5534, 0.8102, 0.5493, 0.8085, 0.1211, 0.8004, 0.1211, 0.8512, 0.1169, 0.8512, 0.1169, 0.8004, 0.1169, 0.8004, 0.1169, 0.8512, 0.1125, 0.8512, 0.1125, 0.8004, 0.7323, 0.8091, 0.7283, 0.8108, 0.724, 0.8117, 0.7196, 0.8117, 0.7153, 0.8108, 0.7113, 0.8091, 0.7076, 0.8066, 0.7046, 0.8035, 0.7021, 0.7998, 0.7005, 0.7957, 0.6996, 0.7914, 0.6996, 0.787, 0.7005, 0.7826, 0.7021, 0.7785, 0.7046, 0.7748, 0.7076, 0.7717, 0.7113, 0.7692, 0.7153, 0.7675, 0.7196, 0.7666, 0.724, 0.7666, 0.7283, 0.7675, 0.7323, 0.7692, 0.7359, 0.7716, 0.739, 0.7748, 0.7415, 0.7785, 0.7431, 0.7826, 0.744, 0.7869, 0.744, 0.7913, 0.7431, 0.7957, 0.7415, 0.7998, 0.739, 0.8035, 0.7359, 0.8066, 0.4821, 0.834, 0.4821, 0.7664, 0.4885, 0.7663, 0.4885, 0.8338, 0.4885, 0.8338, 0.4885, 0.7663, 0.4943, 0.7659, 0.4943, 0.8335, 0.454, 0.7734, 0.386, 0.7734, 0.386, 0.7672, 0.454, 0.7672, 0.454, 0.7672, 0.386, 0.7672, 0.386, 0.7597, 0.454, 0.7597, 0.454, 0.7597, 0.386, 0.7597, 0.386, 0.7511, 0.454, 0.7511, 0.454, 0.7511, 0.386, 0.7511, 0.386, 0.7418, 0.454, 0.7418, 0.454, 0.7418, 0.386, 0.7418, 0.386, 0.7321, 0.454, 0.7321, 0.454, 0.7321, 0.386, 0.7321, 0.386, 0.7224, 0.454, 0.7224, 0.454, 0.7224, 0.386, 0.7224, 0.386, 0.713, 0.454, 0.713, 0.454, 0.713, 0.386, 0.713, 0.386, 0.7044, 0.454, 0.7044, 0.454, 0.7044, 0.386, 0.7044, 0.386, 0.6969, 0.454, 0.6969, 0.454, 0.6969, 0.386, 0.6969, 0.386, 0.6907, 0.454, 0.6907, 0.6119, 0.7585, 0.6119, 0.6907, 0.617, 0.6907, 0.617, 0.7585, 0.617, 0.7585, 0.617, 0.6907, 0.6229, 0.6907, 0.6229, 0.7585, 0.6229, 0.7585, 0.6229, 0.6907, 0.6293, 0.6907, 0.6293, 0.7585, 0.6293, 0.7585, 0.6293, 0.6907, 0.6359, 0.6907, 0.6359, 0.7585, 0.6359, 0.7585, 0.6359, 0.6907, 0.6425, 0.6907, 0.6425, 0.7585, 0.6425, 0.7585, 0.6425, 0.6907, 0.6489, 0.6907, 0.6489, 0.7585, 0.6489, 0.7585, 0.6489, 0.6907, 0.6548, 0.6907, 0.6548, 0.7585, 0.3779, 0.7753, 0.3099, 0.7753, 0.3099, 0.769, 0.3779, 0.769, 0.3779, 0.769, 0.3099, 0.769, 0.3099, 0.7614, 0.3779, 0.7614, 0.3779, 0.7614, 0.3099, 0.7614, 0.3099, 0.7526, 0.3779, 0.7526, 0.3779, 0.7526, 0.3099, 0.7526, 0.3099, 0.7431, 0.3779, 0.7431, 0.3779, 0.7431, 0.3099, 0.7431, 0.3099, 0.7332, 0.3779, 0.7332, 0.3779, 0.7332, 0.3099, 0.7332, 0.3099, 0.7233, 0.3779, 0.7233, 0.3779, 0.7233, 0.3099, 0.7233, 0.3099, 0.7137, 0.3779, 0.7137, 0.3779, 0.7137, 0.3099, 0.7137, 0.3099, 0.7048, 0.3779, 0.7048, 0.3779, 0.7048, 0.3099, 0.7048, 0.3099, 0.6971, 0.3779, 0.6971, 0.3779, 0.6971, 0.3099, 0.6971, 0.3099, 0.6907, 0.3779, 0.6907, 0.4621, 0.8335, 0.4621, 0.7659, 0.4686, 0.7663, 0.4686, 0.8339, 0.1964, 0.6921, 0.203, 0.6907, 0.2096, 0.6912, 0.2162, 0.6937, 0.2224, 0.698, 0.2279, 0.704, 0.2326, 0.7114, 0.2363, 0.72, 0.2389, 0.7294, 0.2402, 0.7392, 0.2402, 0.7492, 0.2389, 0.7588, 0.2363, 0.7678, 0.2326, 0.7758, 0.2279, 0.7824, 0.2224, 0.7875, 0.2162, 0.7908, 0.2096, 0.7922, 0.203, 0.7917, 0.1964, 0.7892, 0.1902, 0.7849, 0.1847, 0.7789, 0.18, 0.7715, 0.1763, 0.7629, 0.1737, 0.7535, 0.1724, 0.7437, 0.1724, 0.7337, 0.1737, 0.7241, 0.1763, 0.7151, 0.18, 0.7071, 0.1847, 0.7005, 0.1902, 0.6954, 0.4686, 0.8339, 0.4686, 0.7663, 0.4754, 0.7664, 0.4754, 0.834, 0.4754, 0.834, 0.4754, 0.7664, 0.4821, 0.7664, 0.4821, 0.834, 0.127, 0.7922, 0.1205, 0.7908, 0.1143, 0.7875, 0.1088, 0.7824, 0.104, 0.7758, 0.1003, 0.7678, 0.09777, 0.7588, 0.09647, 0.7492, 0.09647, 0.7392, 0.09777, 0.7294, 0.1003, 0.72, 0.104, 0.7114, 0.1088, 0.704, 0.1143, 0.698, 0.1205, 0.6937, 0.127, 0.6912, 0.1337, 0.6907, 0.1402, 0.6921, 0.1464, 0.6954, 0.152, 0.7005, 0.1567, 0.7071, 0.1604, 0.7151, 0.163, 0.7241, 0.1643, 0.7337, 0.1643, 0.7437, 0.163, 0.7535, 0.1604, 0.7629, 0.1567, 0.7715, 0.152, 0.7789, 0.1464, 0.7849, 0.1402, 0.7892, 0.1337, 0.7917, 0.3972, 0.004071, 0.3972, 0.3433, 0.4651, 0.3772, 0.4651, 0.6825, 0.2387, 0.6825, 0.2387, 0.3772, 0.3066, 0.3433, 0.3066, 0.004071, 0.7758, 0.004071, 0.8664, 0.004071, 0.8664, 0.3433, 0.9343, 0.3772, 0.9343, 0.6825, 0.7079, 0.6825, 0.7079, 0.3772, 0.7758, 0.3433, 0.9733, 0.3377, 0.9959, 0.3377, 0.9959, 0.6632, 0.9733, 0.6632, 0.3018, 0.9168, 0.2791, 0.9168, 0.2791, 0.6907, 0.3018, 0.6907, 0.9651, 0.6906, 0.9425, 0.6906, 0.9425, 0.3514, 0.9651, 0.3514, 0.5025, 0.7659, 0.525, 0.7662, 0.525, 0.8557, 0.5025, 0.8554, 0.02672, 0.9959, 0.004076, 0.9959, 0.004076, 0.6907, 0.02672, 0.6907, 0.6119, 0.7673, 0.6344, 0.7666, 0.6344, 0.8389, 0.6119, 0.8395, 0.06567, 0.6907, 0.08832, 0.6907, 0.08832, 0.9836, 0.06567, 0.9836, 0.3726, 0.8469, 0.3501, 0.8455, 0.3501, 0.7834, 0.3726, 0.7848, 0.1626, 0.004071, 0.1626, 0.3433, 0.2305, 0.3772, 0.2305, 0.6825, 0.004076, 0.6825, 0.004076, 0.3772, 0.07201, 0.3433, 0.07201, 0.004071, 0.5412, 0.004071, 0.6318, 0.004071, 0.6318, 0.3433, 0.6997, 0.3772, 0.6997, 0.6825, 0.4733, 0.6825, 0.4733, 0.3772, 0.5412, 0.3433, 0.9733, 0.004071, 0.9959, 0.004071, 0.9959, 0.3296, 0.9733, 0.3296, 0.271, 0.9168, 0.2483, 0.9168, 0.2483, 0.6907, 0.271, 0.6907, 0.9651, 0.3433, 0.9425, 0.3433, 0.9425, 0.004071, 0.9651, 0.004071, 0.8328, 0.6907, 0.8553, 0.691, 0.8553, 0.7804, 0.8328, 0.7801, 0.9959, 0.9766, 0.9733, 0.9766, 0.9733, 0.6713, 0.9959, 0.6713, 0.7521, 0.7673, 0.7747, 0.7666, 0.7747, 0.8388, 0.7521, 0.8395, 0.03487, 0.6907, 0.05752, 0.6907, 0.05752, 0.9836, 0.03487, 0.9836, 0.4487, 0.845, 0.4262, 0.8436, 0.4262, 0.7815, 0.4487, 0.7829, 0.6996, 0.6907, 0.7358, 0.6907, 0.7358, 0.7585, 0.6996, 0.7585, 0.3501, 0.8912, 0.3501, 0.8552, 0.3613, 0.8551, 0.3613, 0.8911, 0.8246, 0.829, 0.7884, 0.829, 0.7884, 0.7639, 0.8246, 0.7639, 0.7521, 0.8838, 0.7521, 0.8476, 0.7635, 0.8476, 0.7635, 0.8838, 0.2076, 0.8682, 0.1963, 0.8682, 0.1963, 0.8004, 0.2076, 0.8004, 0.1881, 0.8682, 0.1768, 0.8682, 0.1768, 0.8004, 0.1881, 0.8004])
me_plane_002.materials.append(mat_material)
me_plane_002.materials.append(mat_material_001)
me_plane_002.use_remesh_preserve_volume = False
me_plane_002.use_remesh_preserve_attributes = False
me_plane_002.use_mirror_vertex_groups = False
me_plane_002.use_paint_bone_selection = False
me_plane_002.use_paint_mask = True
me_plane_002.update()

# ---- objects
ob_lamp = bpy.data.objects.new('Lamp', light_lamp)
ob_camera = bpy.data.objects.new('Camera', cam_camera)
ob_plane = bpy.data.objects.new('Plane', me_plane_002)

# ---- transforms, parenting, visibility, modifiers, constraints
ob_lamp.location = (-0.01196, -2.429, 2.667)
ob_lamp.rotation_euler = (0.6503, 0.05522, 1.866)
ob_lamp.lock_rotations_4d = False
ob_lamp.empty_display_type = 'ARROWS'
ob_lamp.color = (0.0, 0.0, 0.0, 0.0)
ob_lamp.lineart.crease_threshold = 0.0
ob_camera.location = (7.481, -6.508, 5.344)
ob_camera.rotation_euler = (1.109, 0.0, 0.8149)
ob_camera.lock_rotations_4d = False
ob_camera.empty_display_type = 'ARROWS'
ob_camera.color = (0.0, 0.0, 0.0, 0.0)
ob_camera.display_type = 'WIRE'
ob_camera.lineart.crease_threshold = 0.0
ob_plane.location = (0.0, 0.135, 0.2)
ob_plane.rotation_euler = (1.571, 0.0, 0.0)
ob_plane.scale = (0.15, 0.15, 0.1)
ob_plane.lineart.crease_threshold = 0.0

# ---- collection membership
col_collection_1.objects.link(ob_lamp)
col_collection_1.objects.link(ob_camera)
col_collection_10.objects.link(ob_plane)

# ---- scene / render settings (as saved in the file)
scene.camera = ob_camera
scene.frame_start = 1; scene.frame_end = 250; scene.frame_set(1)
scene.render.engine = 'BLENDER_EEVEE_NEXT'
scene.render.resolution_percentage = 50
scene.render.dither_intensity = 0.0
scene.cycles.use_denoising = False
scene.cycles.samples = 128
scene.cycles.sampling_pattern = 'TABULATED_SOBOL'
scene.cycles.use_adaptive_sampling = False
scene.cycles.use_light_tree = False
scene.cycles.blur_glossy = 0.0
scene.cycles.sample_clamp_indirect = 0.0
scene.view_settings.view_transform = 'Standard'
bpy.context.view_layer.update()
